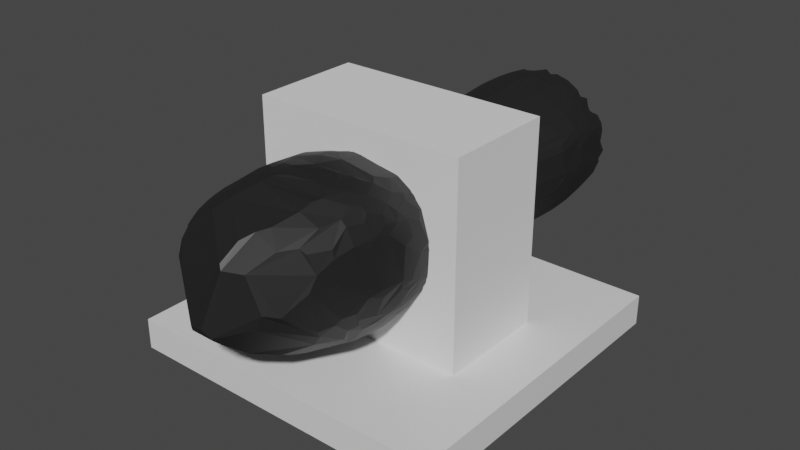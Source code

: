 # Source: cannon.blend  (saved by Blender 2.93.21; exported with 4.5.12 LTS)
import bpy
from mathutils import Matrix  # noqa: F401  (used for matrix-valued properties, if any)

bpy.ops.wm.read_factory_settings(use_empty=True)
scene = bpy.context.scene
scene.name = 'Scene'

# ---- collections
col_collection = bpy.data.collections.new('Collection'); scene.collection.children.link(col_collection)

# ---- materials (node trees are filled in below, after node groups)
mat_material = bpy.data.materials.new('Material')
mat_material.alpha_threshold = 0.0
mat_material.use_transparent_shadow = False
mat_material.line_color = (0.0, 0.0, 0.0, 1.0)
mat_001 = bpy.data.materials.new('材质.001')
mat_001.use_transparent_shadow = False

# ---- material node trees
mat_material.use_nodes = True; mat_material.node_tree.nodes.clear()
_N = mat_material.node_tree.nodes; _L = mat_material.node_tree.links
n0 = _N.new('ShaderNodeOutputMaterial'); n0.name = 'Material Output'; n0.location = (300, 300)
n1 = _N.new('ShaderNodeBsdfPrincipled'); n1.name = 'Principled BSDF'; n1.location = (10, 300)
n1.distribution = 'GGX'
n1.subsurface_method = 'BURLEY'
n1.inputs[2].default_value = 0.4
n1.inputs[3].default_value = 1.45
n1.inputs[27].default_value = (0.0, 0.0, 0.0, 1.0)
n1.inputs[28].default_value = 1.0
_L.new(n1.outputs[0], n0.inputs[0])
n0.is_active_output = True
mat_001.use_nodes = True; mat_001.node_tree.nodes.clear()
_N = mat_001.node_tree.nodes; _L = mat_001.node_tree.links
n0 = _N.new('ShaderNodeBsdfPrincipled'); n0.name = 'Principled BSDF'; n0.location = (10, 300)
n0.distribution = 'GGX'
n0.subsurface_method = 'BURLEY'
n0.inputs[0].default_value = (0.01397, 0.01397, 0.01397, 1.0)
n0.inputs[3].default_value = 1.45
n0.inputs[27].default_value = (0.0, 0.0, 0.0, 1.0)
n0.inputs[28].default_value = 1.0
n1 = _N.new('ShaderNodeOutputMaterial'); n1.name = 'Material Output'; n1.location = (300, 300)
_L.new(n0.outputs[0], n1.inputs[0])
n1.is_active_output = True

# ---- world
world_world = bpy.data.worlds.new('World'); scene.world = world_world
world_world.use_nodes = True; world_world.node_tree.nodes.clear()
_N = world_world.node_tree.nodes; _L = world_world.node_tree.links
n0 = _N.new('ShaderNodeOutputWorld'); n0.name = 'World Output'; n0.location = (300, 300)
n1 = _N.new('ShaderNodeBackground'); n1.name = 'Background'; n1.location = (10, 300)
n1.inputs[0].default_value = (0.05088, 0.05088, 0.05088, 1.0)
_L.new(n1.outputs[0], n0.inputs[0])
n0.is_active_output = True
world_world.color = (0.05088, 0.05088, 0.05088)
world_world.use_sun_shadow = False
world_world.sun_shadow_jitter_overblur = 0.0

# ---- meshes
me_cube = bpy.data.meshes.new('Cube')
me_cube.from_pydata([(1.0, 1.0, 1.0), (1.0, 1.0, -1.0), (1.0, -1.0, 1.0), (1.0, -1.0, -1.0), (-1.0, 1.0, 1.0), (-1.0, 1.0, -1.0), (-1.0, -1.0, 1.0), (-1.0, -1.0, -1.0)], [], [(0, 4, 6, 2), (3, 2, 6, 7), (7, 6, 4, 5), (5, 1, 3, 7), (1, 0, 2, 3), (5, 4, 0, 1)])
_uv = me_cube.uv_layers.new(name='UVMap')
_uv.uv.foreach_set('vector', [0.625, 0.5, 0.875, 0.5, 0.875, 0.75, 0.625, 0.75, 0.375, 0.75, 0.625, 0.75, 0.625, 1.0, 0.375, 1.0, 0.375, 0.0, 0.625, 0.0, 0.625, 0.25, 0.375, 0.25, 0.125, 0.5, 0.375, 0.5, 0.375, 0.75, 0.125, 0.75, 0.375, 0.5, 0.625, 0.5, 0.625, 0.75, 0.375, 0.75, 0.375, 0.25, 0.625, 0.25, 0.625, 0.5, 0.375, 0.5])
me_cube.materials.append(mat_material)
me_cube.use_remesh_preserve_volume = False
me_cube.use_remesh_preserve_attributes = False
me_cube.use_mirror_vertex_groups = False
me_cube.update()
me_x = bpy.data.meshes.new('立方体')
me_x.from_pydata([(-1.0, -1.0, -1.0), (-1.0, -1.0, 1.0), (-1.0, 1.0, -1.0), (-1.0, 1.0, 1.0), (1.0, -1.0, -1.0), (1.0, -1.0, 1.0), (1.0, 1.0, -1.0), (1.0, 1.0, 1.0), (-0.5311, 1.0, 0.05955), (-0.5209, 1.0, -0.04574), (-0.4907, 1.0, -0.147), (-0.5209, 1.0, 0.1648), (-0.5311, -1.0, 0.05955), (-0.5209, -1.0, -0.04574), (-0.4907, -1.0, -0.147), (-0.5209, -1.0, 0.1648), (-0.4416, -1.0, -0.2403), (-0.4416, 1.0, -0.2403), (0.2032, -1.0, -0.4391), (0.2032, 1.0, -0.4391), (0.0, -1.0, 0.5993), (0.0, 1.0, 0.5993), (0.1036, -1.0, 0.5889), (-0.4907, 1.0, 0.2661), (0.1036, 1.0, 0.5889), (0.1036, -1.0, -0.4698), (0.1036, 1.0, -0.4698), (-0.4907, -1.0, 0.2661), (-0.2032, -1.0, -0.4391), (0.2032, -1.0, 0.5582), (0.2032, 1.0, 0.5582), (-4.643e-08, -1.0, -0.4802), (-0.2032, 1.0, -0.4391), (-4.643e-08, 1.0, -0.4802), (-0.2951, -1.0, -0.3892), (-0.2951, 1.0, -0.3892), (-0.3756, 1.0, -0.3221), (-0.3756, -1.0, -0.3221), (-0.1036, -1.0, -0.4698), (0.2951, -1.0, 0.5083), (0.2951, 1.0, 0.5083), (-0.1036, 1.0, -0.4698), (-0.4416, 1.0, 0.3594), (-0.4416, -1.0, 0.3594), (-0.3763, 1.0, 0.4403), (-0.3763, -1.0, 0.4403), (0.5209, 1.0, -0.04574), (0.5311, 1.0, 0.05955), (0.3756, -1.0, 0.4412), (0.5209, 1.0, 0.1648), (0.3756, 1.0, 0.4412), (0.5209, -1.0, -0.04574), (0.5311, -1.0, 0.05955), (0.5209, -1.0, 0.1648), (0.3828, -1.0, 0.4322), (0.3828, 1.0, 0.4322), (0.4416, -1.0, 0.3594), (0.4416, 1.0, 0.3594), (0.4416, 1.0, -0.2403), (0.4416, -1.0, -0.2403), (0.4907, 1.0, -0.147), (0.4907, -1.0, -0.147), (0.4907, 1.0, 0.2661), (0.4907, -1.0, 0.2661), (0.2951, 1.0, -0.3892), (0.2951, -1.0, -0.3892), (0.3756, 1.0, -0.3221), (0.3756, -1.0, -0.3221), (-0.3756, 1.0, 0.4412), (-0.3756, -1.0, 0.4412), (-0.2951, 1.0, 0.5083), (-0.2951, -1.0, 0.5083), (-0.2032, 1.0, 0.5582), (-0.2032, -1.0, 0.5582), (-0.1036, 1.0, 0.5889), (-0.1036, -1.0, 0.5889)], [], [(0, 1, 3, 2), (55, 7, 6, 2, 3, 44, 42, 23, 11, 8, 9, 10, 17, 36, 35, 32, 41, 33, 26, 19, 64, 66, 58, 60, 46, 47, 49, 62, 57), (3, 7, 55, 50, 40, 30, 24, 21, 74, 72, 70, 68, 44), (6, 7, 5, 4), (1, 0, 4, 5, 54, 56, 63, 53, 52, 51, 61, 59, 67, 65, 18, 25, 31, 38, 28, 34, 37, 16, 14, 13, 12, 15, 27, 43, 45), (54, 5, 1, 45, 69, 71, 73, 75, 20, 22, 29, 39, 48), (2, 6, 4, 0), (7, 3, 1, 5), (22, 20, 21, 24), (29, 22, 24, 30), (29, 30, 40, 39), (48, 39, 40, 50), (54, 48, 50, 55, 57, 56), (56, 57, 62, 63), (49, 53, 63, 62), (53, 49, 47, 52), (52, 47, 46, 51), (51, 46, 60, 61), (58, 59, 61, 60), (66, 67, 59, 58), (64, 65, 67, 66), (65, 64, 19, 18), (26, 25, 18, 19), (33, 31, 25, 26), (41, 38, 31, 33), (38, 41, 32, 28), (28, 32, 35, 34), (34, 35, 36, 37), (37, 36, 17, 16), (10, 14, 16, 17), (10, 9, 13, 14), (9, 8, 12, 13), (8, 11, 15, 12), (15, 11, 23, 27), (27, 23, 42, 43), (43, 42, 44, 68, 69, 45), (69, 68, 70, 71), (70, 72, 73, 71), (72, 74, 75, 73), (74, 21, 20, 75)])
_uv = me_x.uv_layers.new(name='UV 贴图')
_uv.uv.foreach_set('vector', [0.375, 0.0, 0.625, 0.0, 0.625, 0.25, 0.375, 0.25, 0.554, 0.4228, 0.625, 0.5, 0.375, 0.5, 0.375, 0.25, 0.625, 0.25, 0.555, 0.328, 0.5449, 0.3198, 0.5333, 0.3137, 0.5206, 0.3099, 0.5074, 0.3086, 0.4943, 0.3099, 0.4816, 0.3137, 0.47, 0.3198, 0.4597, 0.3281, 0.4513, 0.3381, 0.4451, 0.3496, 0.4413, 0.362, 0.44, 0.375, 0.4413, 0.388, 0.4451, 0.4004, 0.4513, 0.4119, 0.4597, 0.4219, 0.47, 0.4302, 0.4816, 0.4363, 0.4943, 0.4401, 0.5074, 0.4414, 0.5206, 0.4401, 0.5333, 0.4363, 0.5449, 0.4302, 0.625, 0.25, 0.625, 0.5, 0.554, 0.4228, 0.5551, 0.4219, 0.5635, 0.4119, 0.5698, 0.4004, 0.5736, 0.388, 0.5749, 0.375, 0.5736, 0.362, 0.5698, 0.3496, 0.5635, 0.3381, 0.5551, 0.3281, 0.555, 0.328, 0.375, 0.5, 0.625, 0.5, 0.625, 0.75, 0.375, 0.75, 0.625, 1.0, 0.375, 1.0, 0.375, 0.75, 0.625, 0.75, 0.554, 0.8272, 0.5449, 0.8198, 0.5333, 0.8137, 0.5206, 0.8099, 0.5074, 0.8086, 0.4943, 0.8099, 0.4816, 0.8137, 0.47, 0.8198, 0.4597, 0.8281, 0.4513, 0.8381, 0.4451, 0.8496, 0.4413, 0.862, 0.44, 0.875, 0.4413, 0.888, 0.4451, 0.9004, 0.4513, 0.9119, 0.4597, 0.9219, 0.47, 0.9302, 0.4816, 0.9363, 0.4943, 0.9401, 0.5074, 0.9414, 0.5206, 0.9401, 0.5333, 0.9363, 0.5449, 0.9302, 0.555, 0.922, 0.554, 0.8272, 0.625, 0.75, 0.625, 1.0, 0.555, 0.922, 0.5551, 0.9219, 0.5635, 0.9119, 0.5698, 0.9004, 0.5736, 0.888, 0.5749, 0.875, 0.5736, 0.862, 0.5698, 0.8496, 0.5635, 0.8381, 0.5551, 0.8281, 0.125, 0.5, 0.375, 0.5, 0.375, 0.75, 0.125, 0.75, 0.625, 0.5, 0.875, 0.5, 0.875, 0.75, 0.625, 0.75, 0.9688, 0.8895, 1.0, 0.8895, 1.0, 0.7521, 0.9688, 0.7521, 0.9375, 0.8895, 0.9688, 0.8895, 0.9688, 0.7521, 0.9375, 0.7521, 0.9375, 0.8895, 0.9375, 0.7521, 0.9062, 0.7521, 0.9062, 0.8895, 0.875, 0.8895, 0.9062, 0.8895, 0.9062, 0.7521, 0.875, 0.7521, 0.8716, 0.8895, 0.875, 0.8895, 0.875, 0.7521, 0.8716, 0.7521, 0.8438, 0.7521, 0.8438, 0.8895, 0.8438, 0.8895, 0.8438, 0.7521, 0.8125, 0.7521, 0.8125, 0.8895, 0.7812, 0.7521, 0.7812, 0.8895, 0.8125, 0.8895, 0.8125, 0.7521, 0.7812, 0.8895, 0.7812, 0.7521, 0.75, 0.7521, 0.75, 0.8895, 0.75, 0.8895, 0.75, 0.7521, 0.7188, 0.7521, 0.7188, 0.8895, 0.7188, 0.8895, 0.7188, 0.7521, 0.6875, 0.7521, 0.6875, 0.8895, 0.6562, 0.7521, 0.6562, 0.8895, 0.6875, 0.8895, 0.6875, 0.7521, 0.625, 0.7521, 0.625, 0.8895, 0.6562, 0.8895, 0.6562, 0.7521, 0.5938, 0.7521, 0.5938, 0.8895, 0.625, 0.8895, 0.625, 0.7521, 0.5938, 0.8895, 0.5938, 0.7521, 0.5625, 0.7521, 0.5625, 0.8895, 0.5312, 0.7521, 0.5312, 0.8895, 0.5625, 0.8895, 0.5625, 0.7521, 0.5, 0.7521, 0.5, 0.8895, 0.5312, 0.8895, 0.5312, 0.7521, 0.4688, 0.7521, 0.4688, 0.8895, 0.5, 0.8895, 0.5, 0.7521, 0.4688, 0.8895, 0.4688, 0.7521, 0.4375, 0.7521, 0.4375, 0.8895, 0.4375, 0.8895, 0.4375, 0.7521, 0.4062, 0.7521, 0.4062, 0.8895, 0.4062, 0.8895, 0.4062, 0.7521, 0.375, 0.7521, 0.375, 0.8895, 0.375, 0.8895, 0.375, 0.7521, 0.3438, 0.7521, 0.3438, 0.8895, 0.3125, 0.7521, 0.3125, 0.8895, 0.3438, 0.8895, 0.3438, 0.7521, 0.3125, 0.7521, 0.2812, 0.7521, 0.2812, 0.8895, 0.3125, 0.8895, 0.2812, 0.7521, 0.25, 0.7521, 0.25, 0.8895, 0.2812, 0.8895, 0.25, 0.7521, 0.2188, 0.7521, 0.2188, 0.8895, 0.25, 0.8895, 0.2188, 0.8895, 0.2188, 0.7521, 0.1875, 0.7521, 0.1875, 0.8895, 0.1875, 0.8895, 0.1875, 0.7521, 0.1562, 0.7521, 0.1562, 0.8895, 0.1562, 0.8895, 0.1562, 0.7521, 0.1253, 0.7521, 0.125, 0.7521, 0.125, 0.8895, 0.1253, 0.8895, 0.125, 0.8895, 0.125, 0.7521, 0.09375, 0.7521, 0.09375, 0.8895, 0.09375, 0.7521, 0.0625, 0.7521, 0.0625, 0.8895, 0.09375, 0.8895, 0.0625, 0.7521, 0.03125, 0.7521, 0.03125, 0.8895, 0.0625, 0.8895, 0.03125, 0.7521, 0.0, 0.7521, 0.0, 0.8895, 0.03125, 0.8895])
me_x.use_remesh_fix_poles = True
me_x.use_remesh_preserve_attributes = False
me_x.update()
me_003 = bpy.data.meshes.new('柱体.003')
me_003.from_pydata([(0.8683, 0.548, -0.2338), (-1.232, -0.2589, 0.9015), (0.6576, 0.8053, -0.9862), (0.7475, 0.2403, -1.002), (1.067, 0.1401, -1.004), (-0.5869, 0.8056, -0.125), (0.5572, -1.077, 0.5345), (0.7902, 0.6484, 0.1229), (1.042, -0.6864, 0.5329), (-0.2364, -0.5868, 0.586), (-0.5613, -1.083, 0.5545), (-0.5064, 1.169, 0.7312), (-0.8729, 0.8354, 0.9384), (0.3778, -0.9283, -0.25), (0.7111, -0.7198, -0.2498), (0.8401, -0.7363, -0.751), (1.262, -0.03574, 0.5749), (0.4346, -1.065, 0.7675), (1.255, 0.212, 0.4647), (0.04872, -0.6082, 0.5779), (1.186, -0.4074, 0.47), (0.006286, -1.001, -0.2499), (0.5531, -0.8391, -0.2498), (0.2958, -0.8006, 0.1503), (0.7982, -0.7661, -0.6231), (0.7827, 0.7833, 0.2354), (-0.1255, -0.5108, 0.6765), (-0.03291, -1.182, 0.544), (-0.2137, -1.02, -1.018), (0.4019, 0.9819, 0.244), (-0.9157, 0.8757, 0.8499), (-0.04111, 0.8428, 0.294), (0.1681, 0.976, -0.2383), (-0.494, 0.9588, 0.9991), (0.03049, -1.087, 0.869), (1.038, -0.3781, -0.9469), (-0.6276, -0.5564, 0.2647), (1.189, -0.1279, -0.6183), (-0.7135, -0.4884, 0.1801), (0.29, -0.9581, -1.015), (0.5595, 0.9354, -0.945), (-0.5039, 0.6982, 0.209), (0.3957, 0.9295, 0.1246), (-0.3051, 1.234, 0.7033), (1.228, 0.4843, 0.4993), (-0.9783, -0.6948, 0.8799), (-0.9985, -0.148, 0.1868), (0.5691, -0.01348, 0.5809), (-0.2932, 0.4066, 0.7224), (1.117, 0.5018, -0.6188), (-0.0981, -0.9947, -0.2499), (0.4169, 0.7789, -1.021), (0.796, 0.814, -0.8861), (0.7088, 0.8339, -0.9374), (-0.5946, 0.1426, 0.6354), (-0.04244, 0.8678, 0.1515), (1.121, 0.4473, -0.893), (0.4042, 1.026, -0.8771), (0.1183, 0.8602, -0.07774), (0.2541, 0.8417, -1.022), (0.7903, -0.3318, -1.022), (-0.3297, 0.7899, 0.2661), (0.6335, 0.5102, -1.024), (0.6882, -0.1624, -0.6513), (-0.2189, 0.9743, 0.1113), (0.3114, 0.1116, 0.7159), (-0.433, 0.6765, -0.9505), (1.129, -0.5298, 0.4767), (-0.541, -0.548, -0.7306), (-0.01237, 1.006, 0.125), (-0.8113, 0.6856, 0.307), (0.1985, 0.8332, 1.106), (-0.5935, 0.8085, -0.3827), (-0.4163, 1.01, -0.7477), (-0.01785, 0.8586, 0.2241), (0.3991, -0.9852, 0.2437), (-0.3174, -0.7177, -0.8872), (-0.4837, -0.937, 0.9685), (-0.9408, 0.8952, 0.6881), (-0.8625, -0.7147, -0.9429), (1.081, 0.8831, 0.6299), (-0.01061, 0.5347, 0.734), (-0.9081, -0.5634, -0.9803), (0.008921, 1.112, -0.876), (1.053, 0.8688, 0.726), (-1.008, 0.03464, 0.1869), (-0.6632, -1.043, 0.6848), (-1.285, 0.2972, 0.8548), (-0.8812, -0.8357, 0.8315), (-0.5501, 0.3944, 0.6221), (-1.159, -0.5607, 0.7553), (-0.3095, -0.8016, 0.1511), (0.4957, 1.223, 0.6711), (0.1396, 0.6239, 1.187), (-0.5243, 1.075, 0.8937), (-0.04049, 0.8594, -0.424), (-0.7213, -0.7014, 0.1247), (-0.4783, 0.8829, -1.023), (0.812, 0.2531, -1.041), (0.7596, 0.6249, -1.035), (-0.9281, 0.6985, 1.003), (-0.9762, 0.2369, 0.1872), (0.07996, -0.8129, 1.068), (-0.1703, 0.8546, -1.021), (-0.1641, 0.7799, -0.7684), (-0.7496, -0.7297, 0.2461), (-0.217, 1.174, 0.861), (-0.795, 0.7339, -0.981), (-0.05206, -0.8169, -0.9529), (-0.4451, 1.179, 0.5776), (-1.036, -0.1037, -1.027), (-0.9764, 0.2043, 0.125), (0.4147, 0.6705, -0.8885), (0.2239, 1.066, -0.9445), (0.01775, 0.7064, 0.5997), (0.3159, 0.8041, -0.3666), (-0.1508, 1.254, 0.7127), (-0.6803, -0.5482, -1.032), (-0.492, 1.142, 0.5347), (-0.458, 0.7185, 0.2661), (-0.193, 0.6693, 0.5952), (0.1692, 0.6496, 0.654), (-0.3355, 1.011, 0.3287), (1.16, 0.4095, -0.6184), (-0.631, 1.081, 0.8132), (-0.9914, -0.5262, -0.9545), (0.1228, 1.067, -0.9511), (-0.4672, 0.6637, 0.3781), (0.1993, 1.027, -1.021), (0.6698, 0.864, -0.9516), (-0.6451, -0.7908, -1.024), (-0.8018, 0.2571, 0.2941), (0.154, 0.7776, -0.7616), (-0.9956, 0.787, 0.542), (-1.054, -0.4368, -0.8536), (0.5401, 1.189, 0.7446), (0.7082, -0.9998, 0.5684), (-0.02724, 0.7888, -0.7685), (-0.567, 0.845, -1.023), (-0.8608, 0.1359, 0.1516), (-0.1018, 0.9912, -1.024), (-0.1742, 0.8504, 0.1515), (-0.7817, 0.7726, -0.7471), (-0.9062, 0.6211, -0.7472), (0.1901, 0.837, -0.424), (-0.06682, 1.104, -0.8769), (-0.2013, 0.9871, 0.19), (0.1831, 0.5548, 1.197), (-1.294, 0.3848, 0.6617), (-0.7163, -0.699, -0.2507), (-0.8955, -0.7076, -0.8663), (-1.34, -0.1205, 0.6228), (-0.8382, 0.1265, 0.2654), (1.081, -0.4526, 0.7757), (-0.6593, 0.4281, -0.8854), (1.02, -0.4648, -0.8809), (-0.3336, 0.7961, -1.02), (-0.5771, 0.8459, 0.2487), (-0.8255, -0.1545, 0.2647), (0.3313, 1.221, 0.7476), (-0.5239, -0.6446, -1.021), (-0.8236, -0.6694, -1.017), (-0.598, 0.6357, -0.3091), (-0.7739, 0.3618, 0.2663), (-0.5876, 0.8029, -0.05859), (-0.8599, 0.4884, 1.098), (-0.7517, -0.2262, -0.9443), (0.6077, 0.9016, 0.2396), (0.1378, 0.9819, -0.01658), (-0.002515, -0.2107, 1.264), (0.4258, 0.6535, -0.7707), (-0.2829, 0.7428, -0.8878), (-0.6387, -0.9386, 0.9035), (-0.1735, 0.8502, -0.3666), (-0.4324, -0.6837, -0.9539), (0.2885, 0.7387, -0.8879), (0.8476, 0.5334, -0.1266), (0.4851, 0.5878, -0.7715), (-0.947, -0.3431, 0.1869), (0.8987, 0.5881, -1.003), (-0.6894, -1.013, 0.7506), (-0.612, 0.9143, -0.8131), (-0.2337, 0.8056, -1.017), (-0.56, -0.8403, 0.1245), (-0.5665, -0.8258, -0.25), (-0.3947, -0.9209, -0.25), (-0.2782, 0.9369, -1.024), (-0.5426, 0.4987, 0.544), (-1.256, -0.371, 0.7692), (-0.9325, 0.3854, 0.1871), (-0.4085, 1.005, -0.9446), (-0.5691, 0.5565, -0.9484), (-0.6008, -0.8701, 0.2438), (-0.4216, -0.6555, -0.8883), (-0.8676, -0.515, 0.1868), (-0.6009, 0.6141, 0.2089), (-0.9757, -0.2534, 0.1869), (0.4246, 0.96, 1.009), (-0.4351, 0.9147, -0.437), (-0.7181, -0.4877, -0.3182), (-0.6385, -0.5862, -0.3071), (-0.6277, -0.5977, 0.1514), (-0.6696, 0.4435, -0.952), (-0.399, 0.9238, 0.1872), (-0.4737, 1.184, 0.6755), (-0.6565, 0.7692, 0.1879), (0.3248, -0.3479, 0.6771), (1.112, -0.3467, 0.7857), (-0.7774, 0.09083, -0.8869), (-0.4024, -0.9268, 0.1244), (-0.5106, 0.4826, 0.5976), (-0.6006, 0.9024, 0.3473), (-0.7148, 0.4663, 0.2664), (-0.3549, 0.4607, 0.6914), (-0.5429, -0.8695, 0.998), (1.168, -0.4638, 0.631), (-0.7925, -0.06476, -0.9544), (-1.267, 0.1614, 0.4778), (-0.5474, 0.564, -0.8853), (-0.7621, -0.1533, -0.7439), (-0.1396, 0.783, -0.8871), (-0.1907, 1.084, -0.8785), (-0.9316, 0.3759, -0.3749), (-1.303, -0.01197, 0.8651), (-0.7232, 0.4896, -0.3091), (-1.191, 0.5462, 0.8742), (-1.102, -0.2399, -0.8504), (-0.7478, 0.2487, -0.9453), (-0.9938, 0.1451, -0.3749), (-0.4711, -0.6253, -0.9511), (-1.305, 0.297, 0.5984), (-1.185, -0.5178, 0.6125), (1.033, 0.5947, 0.884), (-0.8539, -0.176, -0.3153), (-1.348, 0.0577, 0.6133), (-0.3568, 1.21, 0.7538), (0.1332, 0.7788, -0.8902), (-0.52, -0.7185, 1.087), (-0.9822, -0.7831, 0.5928), (-0.08223, 1.208, 0.4762), (-0.5696, -1.044, 0.4605), (0.5059, -0.02131, 0.6446), (-0.1915, 0.9933, -1.022), (-1.001, -0.3097, -1.017), (-0.9436, 0.2905, -1.027), (0.9826, -0.7385, 0.4768), (-0.09224, 1.256, 0.5689), (-0.656, 0.311, 0.5406), (-0.6676, 0.8784, -0.8789), (-0.5942, -0.2727, 0.5913), (0.9103, -0.8176, 0.4716), (-0.7448, -0.1712, -0.8781), (-0.7366, 0.8205, -0.877), (-0.9195, -0.39, 0.125), (-0.5552, 0.9485, -0.8786), (-0.3161, 0.8028, -0.424), (-0.7937, 0.7731, -0.8759), (-0.5676, -0.8508, -1.023), (-0.4301, -0.6454, -0.7675), (-0.3784, 0.5223, 0.6495), (-0.9283, 0.7821, 0.4635), (-0.3309, -0.7052, -0.7694), (0.9362, 0.6439, -0.9208), (-0.5132, 0.2567, 0.6904), (-0.7903, -0.291, 0.265), (0.317, 0.5417, 0.6525), (-0.3958, -0.7207, -1.017), (-0.04949, -1.077, -0.943), (-0.5234, -0.8723, -0.374), (-0.5909, -0.5063, -0.9522), (1.108, 0.699, 0.4169), (-0.8078, -0.2621, -1.017), (-0.7198, -0.4411, 0.2652), (0.2783, -0.4094, 0.6669), (0.845, 0.1559, -0.1935), (-1.083, 0.7601, 0.7667), (-1.065, 0.2861, -0.8769), (-0.8049, 0.5969, -0.3749), (-0.3501, -0.7087, -0.9463), (-0.02663, 1.032, 0.2476), (-0.9802, 0.8632, 0.7438), (-0.6161, 0.5843, 0.2662), (-0.8444, -0.5444, -1.033), (1.007, -0.1947, -0.2487), (0.6523, 0.4408, -0.9679), (-0.2794, 1.21, 0.7894), (-0.8379, -0.5497, 0.1249), (-0.8724, 0.08762, -1.026), (-0.6124, -0.5973, -1.024), (-0.9281, 0.6044, -0.8751), (-0.2383, 1.012, 0.2852), (0.9064, 0.9639, 0.801), (-0.8804, -0.4706, 0.1249), (-0.01252, 1.237, 0.7769), (-0.8678, -0.09096, -1.027), (0.8679, -0.8533, 0.6668), (-0.9533, -0.2892, 0.125), (-0.5064, -0.9395, -0.9466), (-0.9979, 0.1296, 0.187), (-0.9914, 0.09149, 0.125), (-0.9612, 0.8042, 0.8999), (-1.104, -0.1121, -0.9456), (-0.9904, -0.1037, 0.125), (-0.3482, -0.8227, 1.067), (-0.3829, 1.039, 0.9665), (-0.5722, -0.366, 0.5727), (-0.768, 0.1619, -0.8858), (0.03379, 0.8614, 0.1788), (-1.264, 0.4209, 0.607), (-0.5474, 0.8877, 0.3005), (-1.001, 0.751, 0.9195), (-0.7935, 0.07294, -0.9522), (-1.322, 0.2994, 0.7458), (-0.749, 0.6645, -0.3749), (-0.3125, 0.7306, -0.7686), (1.232, 0.1495, 0.4022), (-0.5907, 0.5586, 0.3785), (-0.5819, -0.6311, 0.1798), (-0.7553, 0.7486, 0.3072), (-0.1485, -0.5793, 0.6145), (0.9631, 0.3846, -0.248), (-1.095, 0.1283, -0.8759), (-1.263, -0.1215, 0.4698), (-0.03034, -1.049, 0.9134), (1.158, 0.6733, 0.6969), (-0.7609, -0.8301, -0.7925), (-0.164, 0.9904, -0.3749), (-0.8616, -0.3444, -1.006), (1.213, -0.005781, -0.6175), (-1.028, 0.4062, -0.8762), (0.6697, 0.517, 0.1499), (-0.4443, 0.6521, -0.8859), (-1.173, -0.105, 0.987), (-0.7076, -0.2727, -0.8507), (-1.103, 0.722, 0.8167), (-0.8719, -0.2024, -1.021), (-0.4758, -0.2614, 0.6869), (0.5606, 1.212, 0.617), (-0.981, 0.2172, -0.3749), (-1.327, -0.007793, 0.5578), (0.8831, 0.7773, -0.7555), (-0.7788, -0.008769, -0.8842), (-1.137, 0.6903, 0.6874), (-1.163, 0.6371, 0.6437), (-0.6402, -0.3964, -0.8632), (-0.7918, 1.007, 0.6218), (-0.7322, 0.283, -0.8856), (-0.4341, 0.5446, 0.5974), (0.06663, 0.8679, -0.3091), (-0.8074, -0.004402, -0.9529), (-0.3805, 0.9513, 0.2484), (-0.8568, -0.165, 0.1515), (-1.138, 0.3448, 0.9878), (-0.3348, -1.001, -0.9479), (-0.9503, -0.1957, -1.035), (-0.4639, -0.6832, 0.2634), (-1.286, 0.2553, 0.5356), (0.4165, 0.5038, 0.5736), (-0.9158, 0.6034, 1.049), (1.142, 0.7744, 0.6332), (0.4417, -1.077, 0.4091), (0.8174, 0.927, 0.8891), (-0.4693, 0.3512, 0.6921), (-0.5936, 0.8003, 7.488e-06), (-0.6231, 0.8771, -0.9489), (-1.219, 0.4513, 0.5499), (-0.6839, -0.4944, 0.2651), (-0.4134, -1.023, -0.7502), (-0.1825, -0.4043, 0.7137), (-1.033, 0.103, 0.2458), (-1.039, -0.1026, 0.2452), (-0.8593, 0.08565, 0.2089), (1.249, -0.1583, 0.5814), (0.09502, 1.008, 0.1829), (-0.9733, -0.8094, 0.6839), (-0.994, -0.3024, 0.2459), (1.032, 0.005428, -0.2482), (-1.003, -0.5523, -0.8314), (-0.8688, 0.008811, 0.1803), (0.3752, 0.9252, -0.3125), (0.3623, 0.474, 0.649), (1.18, -0.4667, 0.5533), (-0.3171, -0.4876, 0.6602), (-0.3157, -1.034, -0.7523), (-1.353, 0.1344, 0.6625), (-0.7425, 0.4368, -0.424), (0.6187, -0.6187, -0.07876), (-1.355, -0.07494, 0.6969), (-0.08391, 0.8195, -1.016), (-0.5653, 0.8245, 0.1328), (-1.307, 0.0796, 0.8566), (-0.8035, -0.3386, 0.1515), (-0.4218, 1.015, -0.8759), (-1.271, -0.1951, 0.8771), (0.3082, -0.5085, 0.5825), (-0.6524, 0.2463, 0.5652), (-0.8077, 0.9696, 0.5632), (-0.4262, -1.119, 0.7159), (-0.4662, -0.4215, 0.6338), (-0.9113, -0.4885, 0.2469), (-1.268, -0.02673, 0.4656), (-1.11, -0.1372, -0.8658), (-1.026, -0.1982, 0.2454), (-1.235, 0.5105, 0.8207), (-0.5274, 0.9024, 1.025), (0.926, 0.3836, -4.64e-05), (-1.294, -0.3024, 0.7207), (-0.2565, 1.055, -0.9485), (-1.189, 0.6207, 0.7375), (0.7033, 0.1949, -0.9408), (0.07567, 1.044, -0.9861), (-0.9761, -0.2113, 0.125), (-0.1879, 1.049, -0.9512), (0.1976, 1.085, -0.8782), (-1.132, 0.4389, 0.9756), (0.009721, 1.105, -0.7473), (0.3713, 0.955, 0.1854), (-0.9614, -0.3926, 0.2465), (-0.8114, 0.2947, 0.2234), (0.7205, 0.4388, 0.1495), (-0.002965, -0.8641, -1.017), (-0.8639, -0.5708, 0.2471), (-0.393, -0.5079, 0.6074), (-0.8607, 0.5134, -0.3749), (0.5145, -0.5747, -0.771), (0.4169, 0.692, -0.9512), (-1.025, 0.6769, 0.959), (-1.005, 0.00425, -0.3718), (0.03638, 1.096, -0.9461), (-1.357, 0.005786, 0.747), (-1.176, -0.4921, 0.8131), (-1.018, 0.1971, 0.2466), (-0.03208, 1.013, 0.187), (-0.2677, -1.033, -0.9439), (0.1208, 0.696, 0.5998), (-0.5179, -0.5633, -0.8113), (1.19, -0.05873, 0.7514), (-0.5006, -0.4755, 0.5625), (-1.317, 0.2461, 0.8025), (1.107, 0.07511, -0.9984), (0.4437, -0.9891, -0.8778), (0.8935, 0.7488, -0.6229), (-0.8547, 0.001214, -1.023), (0.6755, 0.7714, -0.3119), (0.7117, 0.5048, -1.019), (-0.5789, 1.129, 0.7599), (-0.4759, 1.139, 0.8312), (1.061, 0.6051, -0.7599), (-0.1973, -0.5393, 0.649), (-1.029, 0.2159, -1.022), (-1.004, -0.7626, 0.7484), (1.058, -0.4255, -0.6219), (-1.207, 0.5737, 0.8092), (-0.2123, 0.8352, -0.424), (1.035, -0.2065, -1.029), (-0.2217, 0.7724, -0.9496), (1.107, 0.3371, -0.963), (0.009254, -0.7861, -0.77), (-0.1696, 1.23, 0.5279), (0.4373, -0.05603, 0.6888), (0.3982, -1.017, -0.7502), (0.8738, -0.7995, 0.7294), (-0.4549, 1.086, 0.9084), (-0.1858, -1.075, -0.6821), (0.288, -0.733, -0.7704), (0.6347, -0.4057, -0.7715), (1.009, 0.1026, -1.043), (0.4364, -0.4289, 0.5548), (-0.9984, -0.01983, 0.125), (1.185, 0.2093, 0.3386), (0.4814, 0.7119, 0.151), (0.2714, -0.4724, 0.6312), (0.6914, -0.324, -0.894), (0.5015, -0.6071, -0.8878), (0.615, -0.4758, -0.8893), (-0.1622, -0.7642, -0.7698), (0.4217, -0.6571, -0.7708), (-1.258, -0.3188, 0.8252), (0.4223, 1.016, -0.7491), (1.22, 0.1266, -0.7556), (0.9728, -0.2278, -0.1328), (-0.295, -0.7613, 0.2647), (-0.4638, -1.116, 0.5488), (-0.4449, -1.126, 0.649), (-0.1822, 1.212, 0.8098), (-0.2385, 0.8016, 0.3226), (0.2806, 0.7592, -0.9517), (0.6252, 0.7606, -1.027), (0.2012, 0.6768, 0.6001), (-0.4359, -0.4504, 1.192), (1.047, -0.5681, 0.7418), (-0.4143, -0.7526, 0.1511), (-1.045, 0.007827, 0.2452), (-0.8951, -0.6458, -0.9691), (-0.02902, -0.811, 1.083), (-1.137, 0.5691, 0.9254), (1.188, -0.1352, -0.8209), (-1.34, 0.2282, 0.6868), (-0.8536, -0.4409, -1.034), (0.7494, -0.2294, -0.9599), (0.3252, -0.7983, -0.3089), (0.5953, -0.6082, 0.1506), (-0.01746, -0.8598, 0.1515), (0.1533, 0.6026, 0.7002), (0.7083, 0.7083, -2.162e-05), (-0.9571, 0.3826, 0.248), (0.8703, 0.4898, 0.01773), (0.3502, -1.053, 0.8238), (1.01, 0.9491, 0.6942), (0.4105, 0.4438, 0.615), (0.2906, 0.635, 0.5988), (0.3045, -1.005, -0.9442), (-0.849, -0.5525, -0.3717), (1.106, 0.8383, 0.5516), (-0.2399, -1.071, -0.742), (0.4016, 0.9245, -0.3748), (-0.3932, 1.207, 0.6192), (0.09425, 0.9816, -1.026), (0.5775, 0.8635, -1.021), (0.9424, 1.013, 0.5238), (0.02989, -0.5104, 0.6688), (0.2724, 0.7426, -0.7694), (0.07722, 1.271, 0.6557), (0.07665, 0.6512, 0.6665), (0.171, 1.237, 0.5351), (0.3513, 0.7788, -0.424), (-0.5808, 0.8094, 0.05937), (-1.247, 0.2978, 0.4946), (0.5138, -0.2821, 0.5814), (1.214, -0.23, 0.4106), (0.1746, -0.7696, -0.7703), (0.7789, 0.7938, -0.9533), (0.07322, -0.8174, -0.9516), (-0.2157, -1.069, -0.8859), (-0.3078, 1.053, -0.8787), (-0.1934, 1.081, -0.7478), (0.2019, -1.011, -1.014), (-0.05496, -1.142, 0.7859), (-0.8013, -0.339, -0.3197), (0.2648, -0.3222, 0.7033), (1.188, -0.3462, 0.4151), (-0.2553, -0.4286, 0.7037), (-0.752, 0.678, 0.1989), (-1.019, -0.2217, 1.06), (0.9331, -0.4005, -0.2495), (0.7782, -0.7765, -0.8795), (0.5179, 0.5685, -0.8911), (-0.5116, -0.6941, 0.1512), (0.1071, 1.102, -0.8793), (1.026, 0.1018, -0.2479), (1.064, -0.2332, 0.8627), (-0.3606, 1.02, -0.8956), (-0.8583, 0.5339, 0.1873), (1.19, 0.6378, 0.6306), (0.207, 0.7841, -0.9515), (-0.7362, 0.3149, -0.9518), (-1.057, -0.3868, -0.9334), (-0.3976, -0.2691, 0.7208), (-0.8911, 0.6467, -0.9409), (-0.4896, 0.9698, -0.9452), (-0.5734, -0.4361, 0.5118), (-0.02926, 1.005, -0.3749), (1.104, 0.5253, -0.8258), (-0.8225, 0.8055, 0.9895), (-0.3288, 0.8078, 0.1515), (0.7008, 0.7438, 0.1234), (1.151, -0.1864, -0.8789), (1.162, 0.5793, 0.7356), (0.4811, 0.7115, -0.3089), (0.511, -1.098, 0.6079), (0.705, -0.3769, -0.955), (0.8447, -0.8978, 0.6041), (0.5587, 0.6445, 0.1506), (1.106, -0.5295, 0.6945), (1.159, 0.4094, -0.8262), (0.4804, -0.9813, -0.8142), (0.93, -0.8238, 0.5648), (0.9919, -0.7498, 0.5964), (0.4102, 1.012, -0.9435), (0.5391, 0.8426, 0.0156), (0.3212, 0.803, 0.1513), (0.7282, 0.687, -0.125), (0.4679, -0.8948, 0.1245), (0.6043, -1.057, 0.6134), (0.6656, 1.184, 0.6065), (0.6415, -0.988, 0.4098), (-1.119, -0.1061, 1.024), (0.9028, 0.5034, 0.1291), (1.025, -0.4789, 0.8183), (0.4129, -1.008, 0.8456), (0.7127, -0.7269, 0.1241), (0.9147, -0.402, -0.125), (1.185, 0.3725, -0.7569), (1.211, 0.05542, -0.8235), (0.9595, -0.382, 0.1238), (0.7049, -0.7093, -0.125), (-0.01304, -1.005, 0.124), (1.033, 0.615, -0.624), (0.3841, -0.9357, 0.1246), (0.1441, -0.8261, -0.4237), (1.161, -0.3963, 0.6991), (0.8722, 1.09, 0.6417), (1.035, -0.01545, 0.1215), (0.4239, -0.6699, -0.8878), (0.5664, 0.4924, -0.8945), (-0.4405, -1.008, -0.8783), (-0.3476, -1.019, -0.6243), (0.00516, -0.8631, -0.3089), (-0.4764, 0.445, 0.6493), (0.585, 0.4078, -0.6529), (0.8425, 0.6902, -0.9641), (0.7806, 1.131, 0.5705), (-0.4549, -1.082, 0.7991), (-0.3361, -0.7976, -0.3089), (-0.5113, -0.6984, -0.3089), (0.8277, 0.6119, -1.005), (1.248, 0.4189, 0.5558), (0.7615, -0.01063, 1.088), (0.506, 0.5722, -0.6538), (-0.03562, 1.058, 0.3052), (0.8202, 0.2894, 0.03633), (0.6088, -0.9215, -0.7586), (0.7888, -0.2927, 0.1485), (0.5819, 0.83, -0.3042), (1.096, 0.5584, -0.6884), (1.074, 0.442, -0.9643), (0.6284, 0.7617, 1.052), (0.7682, 0.3413, 0.1492), (0.6093, 1.137, 0.7955), (0.08175, 0.5619, 0.7273), (0.311, -0.7512, 0.2593), (1.246, -0.2306, 0.5286), (1.213, -0.0781, -0.6855), (0.007038, -0.8158, 0.2586), (1.019, -0.1857, 0.122), (0.6487, -0.4263, -0.8904), (0.5478, -0.5928, 0.2615), (0.1025, -0.538, 0.6386), (0.4938, -0.7128, -0.1939), (0.1803, -0.572, 0.582), (0.796, -0.3455, -0.1938), (0.3469, -0.7994, -0.1939), (0.6068, -0.6219, -0.1939), (0.8058, -0.3309, 0.03631), (0.6174, -0.6124, 0.03636), (0.009825, -0.7944, -0.8891), (0.3081, -0.7356, -0.8872), (0.5514, -0.5573, -0.8884), (0.3236, -1.15, 0.6286), (0.3012, -0.2108, 0.7148), (1.13, -0.2299, 0.8004), (-0.01699, -1.099, -0.7492), (1.115, -0.1145, -0.9638), (0.7575, 1.073, 0.4623), (1.003, 1.729e-05, -7.825e-05), (1.243, -0.169, 0.4642), (0.633, -0.8906, -0.8789), (1.224, -0.1372, 0.6785), (1.219, -0.2919, 0.4719), (1.186, -0.02107, -0.8917), (0.9685, 0.9342, 0.4618), (0.4761, -0.645, -0.946), (0.8587, 0.7063, 0.9713), (1.226, -0.02564, 0.6906), (0.6308, -0.4194, -0.6531), (0.4391, -0.6487, -0.6535), (0.7569, 0.6855, -0.2494), (1.162, -0.2443, -0.745), (0.2104, 0.5766, 0.7023), (1.205, 0.0839, 0.3498), (0.2585, 0.6072, 0.6535), (1.127, -0.5525, 0.5989), (1.208, -0.3812, 0.5694), (1.064, 0.5435, -0.8937), (1.118, 0.1347, -0.9666), (1.226, 0.2794, 0.4051), (0.6736, -0.2973, -0.7716), (0.6852, -0.1891, -0.7729), (0.887, 0.714, -0.8981), (0.5705, 0.437, -0.774), (0.9739, 0.578, -0.966), (0.7047, 0.2659, -0.9676), (0.9896, -0.09594, -1.039), (1.001, 0.009166, -0.125), (0.8378, 0.00819, 0.1488), (1.161, 0.7026, 0.5092), (1.156, -0.1703, -0.5532), (0.6858, 0.8802, -0.8823), (1.226, 0.04981, -0.6861), (0.846, -0.1606, -0.1937), (0.8601, -0.02855, -0.1936), (0.8682, -0.01997, 0.0363), (1.005, 0.6105, -0.8954), (0.1633, -0.7834, -0.8871), (0.7747, -0.8026, -0.7511), (0.68, -0.2696, -0.6522), (1.048, -0.4623, -0.7514), (0.5932, 0.3785, -0.7818), (0.7147, -0.1624, -0.8941), (-0.1648, -0.769, -0.8873), (0.876, 0.6376, -0.9707), (0.08761, -0.8794, -1.018), (0.6123, 0.4122, -0.8994), (-0.9461, -0.8117, 0.7774), (0.7773, -0.4188, -1.022), (0.5498, 1.122, 0.8372), (0.8314, 0.0909, 0.1489), (0.6406, -0.5286, -1.016), (0.5266, -0.6447, -1.014), (0.8349, -0.258, -1.028), (-0.08661, -0.8766, -1.02), (0.7893, 0.5455, -1.04), (0.9634, 1.021, 0.6021), (-0.8531, 0.628, 1.063), (1.17, 0.5947, 0.4377), (1.123, -0.3026, -0.6203), (0.8037, 1.12, 0.6825), (0.3586, -1.116, 0.7209), (-0.5429, -0.583, -0.9555), (0.3494, -0.7252, -0.9457), (0.5933, -0.5281, -0.9473), (0.7973, 0.3173, -0.1935), (0.4947, 0.7142, -0.1939), (0.7234, 0.463, -0.1936), (0.6158, 0.6177, 0.03638), (0.8626, 0.09702, 0.0363), (0.7243, 0.4856, 0.03637), (1.06, -0.651, 0.6236), (0.5424, 1.063, 0.8983), (1.213, 0.08635, -0.6192), (1.225, -0.007127, -0.7549), (0.7237, 1.152, 0.6917), (0.9342, 0.3637, -0.1249), (0.9586, 0.3886, 0.1216), (1.031, 0.2998, -1.04), (1.138, 0.4977, -0.7562), (0.9291, 0.5267, -1.037), (0.7508, 0.4279, -1.037), (0.7114, 0.7302, -0.2496), (0.9273, -0.7632, 0.4153), (1.173, -0.2824, 0.3601), (0.972, -0.2394, 0.007639), (-1.142, 0.6483, 0.8488), (1.094, -0.6158, 0.5339), (1.015, -0.3136, 0.8833), (1.137, -0.4612, 0.4114), (0.3719, 1.242, 0.6413), (0.5628, 0.8505, 0.1315), (1.26, -0.1049, 0.5212), (0.8761, -0.873, 0.5322), (-0.4838, -0.7265, -0.1939), (-0.01511, 0.6483, 0.6705), (0.06207, 1.062, 0.3046), (-0.6328, 0.3672, 0.5406), (0.9418, 0.2507, 0.9906), (0.9286, 1.029, 0.6986), (1.029, 0.9504, 0.5819), (0.7177, -0.9645, 0.6795), (0.9808, 0.885, 0.7978), (1.098, 0.6594, 0.7976), (1.03, 0.883, 0.4756), (0.9983, 0.7006, 0.8818), (1.166, 0.7298, 0.5735), (0.166, 0.5234, 0.7345), (-0.806, 1.005, 0.6911), (0.6826, 1.153, 0.532), (0.3108, 0.9162, 1.052), (-0.1591, 0.6296, 0.6514), (-0.5374, 1.102, 0.5003), (-1.218, 0.1488, 0.9522), (0.5123, -0.1041, 0.6397), (0.562, -0.1548, 1.15), (0.4457, 0.5431, 1.157), (-0.2077, -0.2419, 1.257), (0.6318, 0.04817, 1.142), (0.8794, -0.4681, 0.9253), (0.508, -0.2082, 0.62), (0.455, -0.2651, 0.6408), (0.9045, -0.3623, 0.9443), (0.7634, -0.6317, 0.9183), (-0.4031, -0.4443, 0.6547), (0.5695, -1.057, 0.6742), (0.07439, -0.3811, 1.231), (-1.021, -0.7015, 0.5338), (0.9047, -0.6842, 0.7993), (0.3676, -0.8605, 0.9733), (0.8127, -0.8378, 0.7505), (-0.5093, -1.09, 0.7451), (-1.169, -0.5611, 0.6647), (0.08773, -0.3322, 1.241), (-1.196, -0.5056, 0.745), (-0.5086, -0.3515, 0.6442), (-0.2238, -0.6295, 0.5295), (-0.3763, -0.9811, 0.9558), (-0.5508, -0.2467, 0.6427), (-0.9483, -0.471, 1.024), (-0.9844, 0.199, 1.09), (-0.57, 0.2899, 0.6445), (-0.4119, 0.2719, 0.731), (0.2706, -1.15, 0.6807), (0.2069, -1.163, 0.5337), (-0.1989, -1.164, 0.7116), (-0.2169, -1.167, 0.541), (-0.1031, -1.183, 0.5721), (0.05906, -1.02, 0.935), (-0.165, -1.158, 0.4779), (-0.4049, -0.359, 0.6949), (-0.8971, -0.8818, 0.6843), (-0.7358, -1.001, 0.6767), (-0.6518, -1.032, 0.5308), (-0.5449, -0.6551, 1.106), (-0.7517, -0.9661, 0.5328), (-0.9284, -0.8467, 0.6222), (-0.04128, -0.5689, 0.6305), (-1.29, -0.2426, 0.8235), (0.3761, -0.9345, 0.9224), (-0.7599, -0.9624, 0.7722), (-0.565, -1.012, 0.8567), (-0.9221, -0.6876, 0.93), (-1.167, -0.2733, 0.9582), (0.865, 1.055, 0.7381), (-1.184, -0.4684, 0.5325), (-1.133, -0.5475, 0.829), (-0.7457, -0.8418, 0.9291), (-0.5017, 0.349, 1.194), (-1.339, -0.0674, 0.7921), (-0.2277, -0.3251, 1.247), (-0.2423, 0.9743, -0.3827), (-0.7144, -0.7203, -0.3627), (-0.7537, -0.4633, -1.017), (-0.6961, -0.8478, -0.8969), (-0.9828, -0.2076, -0.3663), (-0.5262, -0.5591, -0.8893), (-0.9286, -0.39, -0.3631), (-0.959, -0.6227, -0.8042), (-0.4817, -0.8804, -1.023), (-0.2935, -0.9462, -1.022), (-0.7955, -0.8023, -0.8753), (-0.4807, -0.7212, -1.024), (-1.05, -0.4188, -0.7626), (-1.028, -0.4392, -0.9208), (-0.5996, 0.9173, -0.7477), (0.04944, 1.004, -0.3748), (-0.7943, 0.3342, -0.424), (-1.093, -0.2309, -0.7697), (-0.8336, -0.7677, -0.7795), (-1.06, 0.2585, -0.9453), (-1.033, 0.3188, -0.949), (-0.6245, 0.7677, -1.026), (-0.1398, 0.8006, -0.9508), (-0.675, 0.8379, -0.9503), (-1.013, 0.4072, -0.9465), (-0.3713, 1.029, -0.813), (0.1567, 0.9899, -0.3807), (-0.04319, 1.096, -0.9448), (-0.3447, 0.9521, -0.4371), (-0.1137, 1.074, -0.9495), (-0.3157, 1.012, -0.9495), (-0.5669, 0.902, -0.9502), (0.01741, -1.089, -0.8775), (0.5253, 0.588, -0.9522), (-0.007996, 0.8675, -0.3666), (-0.7254, 0.4163, 0.323), (-1.202, -0.33, 0.4649), (-1.232, 0.2338, 0.454), (0.9268, -0.3839, -5.834e-05), (0.5021, -1.077, 0.454), (0.4534, 0.6999, -1.017), (0.1718, 0.8121, -1.016), (-0.3195, -0.768, -1.018), (-0.159, -0.8168, -1.016), (-0.6656, -0.4407, -0.9938), (0.1562, -0.826, -1.013), (0.3183, -0.7798, -1.013), (-0.7379, -0.3074, -0.977), (-0.8087, 0.1553, -1.019), (0.4634, -0.6992, -1.015), (-0.7831, -0.1576, -0.9936), (0.789, 0.162, -1.035), (0.5898, -0.5948, -1.016), (-0.5825, 0.5877, -1.019), (0.7974, -0.1753, -1.026), (0.6942, -0.4617, -1.016), (-0.6858, 0.4618, -1.019), (-0.7614, 0.3186, -1.019), (-0.3954, 0.9812, -1.018), (-0.7428, 0.7598, -1.021), (-0.881, 0.5927, -1.021), (-0.9839, 0.4021, -1.021), (-1.066, 0.004131, -1.02), (-1.083, -0.2115, -0.9791), (-0.9756, -0.4076, -1.002), (-0.9508, -0.6221, -0.9206), (-0.7572, -0.7699, -1.005), (-0.4013, -0.9784, -1.017), (-0.001302, -1.048, -1.016), (0.3915, -0.9638, -1.014), (0.7402, -0.7417, -1.016), (0.9715, -0.4082, -1.02), (1.087, -0.01044, -1.033), (0.9674, 0.4532, 0.9569), (1.002, 0.4209, -1.039), (0.7865, 0.7742, 0.9841), (0.7477, 0.7612, -1.025), (0.4039, 0.9738, -1.019), (0.004563, 1.061, -1.021)], [], [(530, 464, 646, 693), (221, 145, 854, 856), (4, 674, 439), (634, 740, 540, 20, 745, 594), (838, 266, 869, 870, 710, 420, 701, 872, 873, 876, 708, 879, 707, 882, 704, 60, 709, 881, 878, 98, 737, 711, 736, 901, 734, 466, 899, 682, 454, 898, 897, 896, 39, 536, 895, 28, 836, 894, 835, 257, 130, 893, 161, 282, 117, 288, 160), (3, 409, 681), (444, 737, 98, 3, 681, 284), (3, 98, 878), (173, 95, 861, 55, 141), (524, 239, 458, 246), (99, 903, 610), (116, 285, 484, 293), (70, 505, 431, 864, 527, 365, 133, 260, 318), (811, 238, 783, 105, 192), (634, 602, 669, 529, 740), (43, 235, 285, 116), (13, 598, 596, 21), (816, 703, 450, 374, 807, 808, 86, 180), (174, 229, 193), (244, 449, 846), (370, 492, 302), (820, 755, 601, 716), (901, 736, 680, 625), (427, 831, 411, 302, 468), (383, 367, 605, 894, 353), (511, 39, 896), (518, 129, 53, 2, 487), (235, 43, 204, 11), (820, 291, 758, 84, 508, 755), (209, 185, 50, 21, 596), (385, 843, 346, 154), (410, 517, 905), (79, 893, 837, 150), (627, 706, 47, 509, 357, 419), (303, 494, 102, 782, 826, 489, 810, 237), (650, 207, 600, 657, 663, 436), (563, 33, 304, 462, 94, 12), (699, 76, 261, 475), (163, 862, 753, 247, 131, 418), (353, 894, 836), (510, 470, 572, 330, 419, 357), (384, 497, 148, 308, 230, 234), (464, 665, 476, 603, 719, 646), (682, 652, 454), (766, 304, 33, 404, 71), (361, 902, 662, 761, 758, 291), (29, 167, 747, 42, 416), (320, 732, 683, 376, 549), (751, 767, 120, 114), (193, 832, 435, 68, 258), (396, 345, 109, 118, 768), (224, 162, 195, 281, 212), (760, 660, 519, 756, 513), (239, 752, 619, 290, 122, 768, 118, 458), (338, 222, 329, 276, 321, 228), (174, 266, 838), (157, 350, 203, 389, 205), (261, 258, 614, 750, 613), (313, 542, 205, 389, 526, 164, 5, 72), (733, 602, 654, 405), (19, 633, 792, 9, 319, 813), (140, 854, 905), (45, 88, 172, 823, 818), (163, 418, 843, 385, 224, 212), (519, 653, 765, 611), (866, 6, 800, 360), (615, 700, 179), (126, 128, 517), (303, 77, 793, 323, 804, 494), (460, 651, 859, 440, 575), (850, 886, 107, 252, 248, 364), (783, 238, 231, 821), (657, 600, 215, 672, 631, 372, 748, 16), (79, 493, 161, 893), (8, 245, 67, 743), (114, 434, 488, 121, 523, 751), (205, 542, 70, 318, 211, 157), (314, 171, 220, 104), (829, 282, 498), (654, 602, 634, 594, 865, 741), (355, 491, 547, 317, 36, 437), (607, 457, 475, 261, 613), (870, 869, 76, 699, 645, 420, 108), (511, 536, 39), (591, 480, 741, 865), (2, 53, 903), (353, 836, 433), (340, 447, 562, 673, 692, 262, 678, 531, 52), (126, 113, 128), (439, 674, 456, 625, 56, 574, 593, 659, 899), (636, 630, 639, 394, 467), (306, 208, 341, 349, 311, 875), (528, 776, 770, 47, 706, 684, 622), (832, 193, 229), (428, 854, 145, 83, 548), (891, 327, 498), (705, 628, 135, 159, 293, 484, 106), (762, 685, 714, 270, 760, 513), (435, 832, 344), (301, 889, 110), (732, 405, 654, 683), (771, 774, 772, 147, 169, 789), (215, 573, 727, 671), (731, 716, 601, 611, 584), (157, 309, 122, 350), (297, 835, 894), (364, 138, 848), (887, 558, 107, 886), (666, 0, 49, 624, 597), (671, 743, 67, 381), (89, 753, 187, 210, 608), (42, 373, 416), (130, 830, 893), (784, 779, 785, 815, 589, 786), (538, 333, 251, 219, 233), (42, 379, 168, 32, 853, 842, 69, 432, 373), (459, 777, 206, 539, 649), (382, 448, 319, 9, 422), (460, 575, 621, 22, 13), (846, 301, 401, 321, 276), (320, 123, 49, 0), (82, 125, 891, 498), (830, 130, 257, 297), (711, 615, 179, 736), (482, 802, 803, 801, 397, 483), (396, 768, 260, 133), (331, 66, 171), (592, 735, 123, 729, 688, 479), (618, 723, 726, 724, 722, 568, 170, 177), (426, 495, 414, 358, 100), (751, 523, 503, 629), (512, 828, 149, 96, 286), (642, 424, 476, 665, 638), (316, 187, 753, 862, 212, 281), (146, 290, 279, 432, 69, 64), (242, 856, 140), (45, 822, 430, 90, 450, 703, 88), (735, 562, 447, 624), (50, 463, 651, 21), (18, 315, 469), (715, 37, 686, 283, 544), (614, 258, 68, 200), (360, 800, 27, 805, 596, 598, 75), (680, 692, 673, 56, 625), (519, 712, 756), (904, 128, 113, 578), (471, 273, 206, 777, 776, 528, 467, 394), (717, 799, 648, 569, 583, 781), (731, 584, 337, 92, 135), (269, 288, 117), (553, 359, 80, 508, 84, 324), (246, 516, 204, 43, 116, 522), (108, 710, 870), (42, 747, 579, 623, 379), (111, 338, 228, 427, 468, 299), (693, 645, 457, 530), (775, 779, 784, 588, 744, 778), (456, 674, 4, 466, 734), (797, 89, 608, 362, 263), (28, 433, 836), (144, 132, 521, 525, 115), (279, 290, 619), (647, 879, 708, 473), (359, 553, 762), (683, 480, 283, 376), (151, 339, 322, 863, 821, 231), (425, 51, 867), (582, 598, 13, 22, 595, 590), (886, 850, 848), (897, 545, 656, 440, 896), (343, 133, 365, 308), (399, 253, 292), (126, 413, 113), (40, 687, 129), (585, 866, 360, 75, 582), (585, 582, 590, 739, 250), (112, 170, 521, 175), (303, 237, 214, 77), (605, 325, 837, 830), (326, 827, 64, 69, 842, 561), (352, 796, 165, 713, 358, 414), (505, 189, 101, 431), (301, 890, 556, 134, 226, 401), (718, 288, 269), (663, 657, 16, 616, 553, 324, 567), (712, 601, 755, 508, 80, 756), (364, 248, 181, 858), (856, 242, 412), (183, 96, 149, 184), (438, 429, 825, 390, 87), (472, 676, 677, 698), (541, 806, 557, 368), (455, 182, 103), (266, 174, 193, 278), (208, 139, 371, 378, 341), (404, 33, 563, 100, 358, 713), (845, 828, 512, 834), (276, 329, 851, 888, 847, 846), (471, 637, 520, 273), (428, 905, 854), (86, 483, 397, 787, 180), (565, 747, 167, 25), (158, 264, 391, 351), (554, 486, 175, 236), (635, 882, 707, 474), (23, 641, 500, 599, 607, 502), (901, 625, 456, 734), (607, 599, 530, 457), (335, 294, 877), (472, 635, 465, 676), (218, 331, 41, 195, 162), (8, 577, 576, 749, 250, 245), (844, 226, 134, 839), (461, 490, 153, 588, 784, 786), (430, 477, 188, 790, 90), (197, 728, 705, 106, 462, 304, 766), (105, 96, 183, 192), (190, 885, 559), (899, 466, 4, 439), (543, 489, 826, 773, 824, 165, 796, 586), (554, 868, 59), (668, 265, 380, 241, 459, 65, 763), (335, 877, 271), (398, 437, 560, 305, 791), (892, 493, 150), (403, 452, 408, 148, 497, 312), (478, 415, 561, 842, 853, 515), (333, 538, 199, 200, 68, 435, 344), (506, 733, 405), (336, 557, 806, 780, 398, 791, 794), (653, 167, 29, 752, 239, 524, 765), (88, 816, 817, 172), (701, 532, 872), (10, 482, 483, 86, 808), (542, 505, 70), (400, 217, 864, 431, 369, 492), (332, 586, 796, 352, 769), (849, 103, 388), (849, 388, 868, 554), (311, 442, 287), (844, 831, 427, 228, 321, 401, 226), (67, 245, 739, 590, 594, 745), (27, 800, 6, 569, 648, 803), (769, 352, 414, 495, 225, 87, 390, 223), (697, 677, 63, 609), (166, 271, 877), (311, 349, 442), (211, 318, 260, 768, 122, 309), (894, 605, 830, 297), (269, 117, 871), (840, 891, 125), (568, 722, 470, 580, 115, 525), (643, 691, 690, 689, 640), (102, 494, 804, 815, 785), (904, 578, 40, 129, 518), (891, 840, 556), (82, 892, 125), (551, 534, 857), (716, 731, 135, 628, 820), (295, 727, 573, 490, 461), (190, 392, 852, 551, 857, 885), (327, 271, 874), (6, 866, 585, 250, 749, 136), (609, 721, 723, 618), (428, 410, 905), (310, 426, 100, 563, 12, 300), (2, 903, 487), (79, 150, 493), (838, 160, 229, 174), (399, 417, 253), (264, 272, 366, 38, 391), (142, 841, 181, 248, 252, 256), (557, 798, 48, 81, 629, 763, 65, 649, 539, 368), (137, 104, 220, 236, 132), (103, 849, 455), (166, 874, 271), (450, 90, 790, 788, 374), (801, 537, 612, 787, 397), (108, 420, 710), (551, 852, 534), (833, 512, 286, 292, 253), (544, 14, 24, 451, 715), (319, 448, 26, 520, 637, 813), (601, 712, 519, 611), (652, 682, 899), (568, 525, 521, 170), (214, 237, 810, 795, 818, 823), (198, 855, 73, 841, 72), (468, 302, 492), (491, 355, 481, 91), (12, 94, 446, 124, 30, 300), (223, 393, 1, 819, 332, 769), (685, 762, 553), (106, 484, 285, 446, 94, 462), (133, 343, 342, 78, 764, 345, 396), (50, 185, 367, 606, 514, 463), (60, 570, 472), (759, 436, 663, 567), (333, 874, 166, 877, 216, 349, 341, 251), (857, 534, 407), (176, 581, 504, 506, 405, 732), (478, 515, 379, 623, 443, 441, 340), (742, 452, 403, 225), (216, 294, 442), (647, 720, 879), (406, 188, 477, 814, 825, 429, 387), (284, 702, 604), (162, 224, 385, 154, 218), (453, 255, 314, 104), (413, 548, 83, 415, 478, 57), (488, 434, 74, 307, 580), (25, 660, 760, 270, 733, 587, 7, 565), (76, 869, 278), (215, 671, 381, 672), (532, 701, 420), (847, 888, 244), (311, 287, 875), (661, 473, 708), (627, 620, 725, 691, 684, 706), (185, 184, 268, 325, 605, 367), (191, 202, 883, 880), (528, 622, 501, 636, 467), (221, 412, 407), (177, 546, 604, 702, 679), (200, 201, 317, 547, 750, 614), (575, 440, 656, 621), (356, 527, 864, 217), (700, 610, 903, 531, 678), (59, 51, 425, 486, 554), (499, 709, 60), (254, 181, 841, 73, 392), (192, 183, 209, 240, 809, 811), (570, 704, 882), (92, 746, 522, 116, 293, 159, 135), (328, 686, 37, 632), (504, 579, 747, 565), (485, 61, 564, 141, 55, 74, 31), (412, 242, 407), (395, 152, 131, 247), (507, 34, 537, 799, 717, 17), (144, 115, 580, 307, 58, 348), (668, 763, 629, 503), (603, 476, 424, 647, 473, 661), (721, 620, 726, 723), (29, 416, 373, 432, 279, 619, 752), (221, 407, 534), (561, 415, 535, 326), (514, 383, 353, 433, 533), (738, 666, 597, 441, 443), (485, 120, 347, 127, 119, 61), (112, 175, 486, 425), (488, 580, 470, 510), (289, 558, 851, 329), (240, 209, 596, 805, 802, 482, 10), (783, 821, 863, 417, 399, 421, 105), (451, 24, 694, 15, 696), (412, 221, 856), (364, 848, 850), (156, 182, 455, 171), (398, 780, 382, 422, 437), (207, 650, 550, 744, 588, 153), (727, 577, 8, 743, 671), (208, 306, 346, 843, 418, 139), (644, 501, 622, 643), (545, 155, 696, 15), (53, 129, 687), (244, 846, 847), (640, 689, 695, 664), (227, 306, 875), (491, 91, 613, 750, 547), (263, 362, 798, 557, 336), (666, 738, 581, 176, 0), (519, 660, 25, 167, 653), (295, 571, 576, 577, 727), (782, 102, 785, 779, 775, 771, 789), (900, 232, 761, 662), (721, 609, 63, 690, 274), (421, 286, 96, 105), (733, 270, 714, 675, 469, 315, 669, 602), (186, 885, 857), (243, 891, 556, 890), (583, 136, 571, 295, 757, 781), (71, 404, 713, 165, 824, 93), (297, 257, 835), (11, 445, 124, 446, 285, 235), (337, 746, 92), (88, 703, 816), (154, 346, 555, 884, 883, 202), (199, 38, 201, 200), (261, 76, 278, 193, 258), (241, 770, 776, 777, 459), (499, 881, 709), (213, 259, 767, 751, 629, 81), (109, 345, 764, 204, 516), (587, 733, 506), (217, 400, 322, 339, 234, 230, 356), (698, 677, 697, 679, 702), (558, 887, 888, 851), (442, 349, 216), (121, 670, 668, 503), (444, 284, 62), (839, 134, 377, 834, 512, 833), (646, 719, 873), (137, 95, 173, 453, 104), (880, 156, 171, 66, 191), (384, 234, 339, 151, 387), (662, 902, 626, 772, 774, 617, 754, 900), (884, 555, 227, 875), (132, 144, 348, 861, 95, 137), (698, 881, 499, 60, 472), (265, 668, 670), (881, 409, 3, 878), (112, 546, 177, 170), (268, 184, 149, 828, 845, 325), (480, 683, 654, 741), (704, 570, 60), (529, 669, 315, 18, 655), (606, 367, 383), (125, 892, 377, 134, 556, 840), (426, 310, 742, 225, 495), (113, 413, 57, 578), (559, 254, 392, 190), (354, 243, 890), (380, 265, 670, 510, 357, 509), (313, 277, 423, 552, 542), (695, 63, 677, 676), (110, 890, 301), (622, 684, 691, 643), (99, 610, 700, 615, 711), (423, 277, 143, 289, 329, 222), (19, 639, 630, 633), (444, 99, 711, 737), (374, 788, 231, 238, 812, 807), (232, 900, 754, 550, 650, 436, 759), (697, 609, 618, 177, 679), (445, 11, 204, 764, 78, 280), (330, 572, 724, 726), (142, 256, 558, 289, 143), (799, 537, 801, 803, 648), (203, 146, 64, 827, 855, 198), (354, 890, 110), (403, 312, 438, 87, 225), (632, 730, 688, 729, 328), (117, 282, 829), (194, 292, 286, 421), (539, 206, 273, 520, 26, 541, 368), (902, 361, 728, 197, 626), (515, 853, 32, 168, 379), (460, 13, 21, 651), (814, 393, 223, 390, 825), (600, 207, 153, 490, 573, 215), (459, 649, 65), (429, 438, 312, 497, 384, 387), (294, 216, 877), (340, 441, 597, 624, 447), (246, 458, 118, 109, 516), (640, 664, 465, 424, 642, 386), (839, 833, 831, 844), (305, 249, 794, 791), (846, 449, 889, 301), (749, 576, 571, 136), (526, 363, 164), (488, 510, 670, 121), (402, 46, 411), (897, 898, 35, 155, 545), (665, 464, 500, 641, 638), (502, 91, 481, 792, 633), (639, 19, 813, 637, 471, 394), (893, 830, 837), (607, 613, 91, 502), (152, 371, 139, 418, 131), (722, 724, 572, 470), (820, 628, 705, 728, 361, 291), (824, 773, 169, 147, 93), (854, 140, 856), (740, 529, 658), (221, 534, 852, 392, 73, 535, 415, 83, 145), (574, 592, 479, 593), (792, 481, 355, 437, 422, 9), (730, 496, 566, 659, 593), (423, 222, 189, 552), (62, 284, 604, 860, 425, 867), (24, 14, 595, 22, 621, 694), (306, 227, 555, 346), (124, 445, 280, 275, 334, 30), (465, 664, 695, 676), (603, 661, 708, 876), (194, 399, 292), (240, 10, 809), (479, 688, 730, 593), (172, 817, 793, 77, 214, 823), (793, 817, 612, 537, 34, 323), (275, 280, 78, 342, 408), (296, 375, 196), (548, 413, 126, 428), (264, 249, 305, 560, 272), (120, 767, 259, 608, 210, 347), (715, 451, 696, 667, 632, 37), (463, 514, 533, 267, 859, 651), (322, 400, 492, 370, 402, 375, 417, 863), (31, 74, 434, 114), (789, 169, 773, 826, 782), (67, 745, 20, 381), (865, 590, 595, 14, 544, 591), (46, 302, 411), (351, 391, 538, 233), (302, 46, 370), (313, 72, 841, 142), (196, 375, 402), (27, 803, 802, 805), (350, 290, 146, 203), (729, 123, 320, 549), (241, 380, 509, 47, 770), (363, 5, 164), (171, 455, 849, 220), (406, 387, 151, 231, 788), (187, 316, 127, 347, 210), (501, 644, 386, 642, 638, 641, 23), (35, 566, 496, 667, 696, 155), (5, 363, 526, 389, 203, 198, 72), (876, 873, 719, 603), (160, 288, 718, 832, 229), (560, 437, 36, 366, 272), (233, 219, 251, 341, 378, 351), (127, 316, 281, 195, 41, 119), (742, 334, 275, 408, 452), (599, 500, 464, 530), (213, 81, 48, 798, 362), (589, 507, 17, 757, 295, 461, 786), (440, 859, 267, 895, 536, 511, 896), (431, 101, 111), (858, 97, 138, 364), (771, 775, 778, 617, 774), (698, 702, 284, 681, 409, 881), (211, 309, 157), (631, 655, 372), (350, 122, 290), (746, 337, 584, 611, 765, 524, 246, 522), (209, 183, 184, 185), (514, 606, 383), (253, 178, 296), (249, 264, 158, 152, 395, 54, 794), (542, 552, 189, 505), (468, 492, 85), (865, 594, 590), (359, 762, 513, 756, 80), (375, 178, 417), (546, 860, 604), (299, 85, 369), (73, 855, 827, 326, 535), (538, 391, 38, 199), (502, 633, 630, 23), (230, 308, 365, 527, 356), (574, 56, 673, 562, 735, 592), (218, 154, 202, 191, 66, 331), (811, 809, 10, 808, 807, 812), (736, 179, 700, 678, 262, 680), (111, 299, 298), (111, 298, 431), (17, 717, 781, 757), (579, 504, 581, 738, 443, 623), (44, 685, 553, 616), (254, 559, 858, 181), (690, 691, 725, 274), (558, 256, 252, 107), (478, 340, 52, 687, 40, 578, 57), (142, 143, 277, 313), (259, 213, 362, 608), (549, 376, 283, 686, 328, 729), (690, 63, 695, 689), (93, 147, 772, 626, 197, 766, 71), (186, 857, 407, 242), (296, 196, 411), (41, 331, 171, 314, 255, 564, 61, 119), (485, 31, 114, 120), (262, 692, 680), (694, 621, 656, 545, 15), (243, 354, 110, 889, 449, 244, 888, 887, 886, 848, 138, 97, 885, 186, 242, 140, 905, 517, 128, 904, 518, 487, 903, 99, 444, 62, 867, 51, 59, 868, 388, 103, 182, 156, 880, 883, 884, 875, 287, 442, 294, 335, 271, 327, 891), (178, 253, 417), (885, 97, 858, 559), (7, 587, 506, 504, 565), (871, 874, 333, 344, 832, 718, 269), (411, 196, 402), (46, 402, 370), (178, 375, 296), (382, 780, 806, 541, 26, 448), (399, 194, 421), (465, 635, 474, 720, 647, 424), (693, 646, 873, 872, 532, 420, 645), (161, 493, 892, 82, 498, 282), (406, 788, 790, 188), (468, 85, 299), (253, 296, 411, 831, 833), (899, 659, 566, 35, 898, 454, 652), (517, 410, 428, 126), (533, 433, 28, 895, 267), (395, 797, 54), (658, 540, 740), (320, 0, 176, 732), (861, 348, 58, 307, 74, 55), (263, 336, 794, 54, 797), (631, 672, 381, 20, 540, 658, 529, 655), (714, 685, 44, 18, 675), (475, 457, 645, 699), (255, 453, 173, 141, 564), (175, 521, 132, 236), (879, 720, 707), (121, 503, 523), (624, 49, 123, 735), (720, 474, 707), (748, 372, 655), (247, 753, 89, 797, 395), (148, 408, 342, 343, 308), (739, 245, 250), (334, 742, 310, 300, 30), (1, 393, 814, 477, 430, 822), (386, 644, 643, 640), (152, 158, 351, 378, 371), (620, 721, 274, 725), (38, 366, 36, 317, 201), (507, 589, 815, 804, 323, 34), (845, 834, 150, 837, 325), (544, 283, 480, 591), (811, 812, 238), (489, 543, 795, 810), (16, 748, 655, 18, 44, 616), (52, 531, 903, 53, 687), (795, 543, 586, 332, 819), (550, 754, 617, 778, 744), (583, 569, 6, 136), (636, 501, 23, 630), (874, 871, 117, 829, 498, 327), (570, 882, 635, 472), (338, 111, 101, 189, 222), (496, 730, 632, 667), (180, 787, 612, 817, 816), (84, 758, 761, 232, 759, 567, 324), (112, 425, 860, 546), (582, 75, 598), (278, 869, 266), (892, 150, 834, 377), (726, 620, 627, 419, 330), (85, 492, 369), (795, 819, 1, 822, 45, 818), (298, 369, 431), (18, 469, 675), (236, 220, 849, 554), (163, 212, 862), (369, 298, 299)])
_uv = me_003.uv_layers.new(name='UV 贴图')
_uv.uv.foreach_set('vector', [0.0, 0.0, 0.0, 0.0, 0.0, 0.0, 0.0, 0.0, 0.0, 0.0, 0.0, 0.0, 0.0, 0.0, 0.0, 0.0, 0.0, 0.0, 0.0, 0.0, 0.0, 0.0, 0.0, 0.0, 0.0, 0.0, 0.0, 0.0, 0.0, 0.0, 0.0, 0.0, 0.0, 0.0, 0.0, 0.0, 0.0, 0.0, 0.0, 0.0, 0.0, 0.0, 0.0, 0.0, 0.0, 0.0, 0.0, 0.0, 0.0, 0.0, 0.0, 0.0, 0.0, 0.0, 0.0, 0.0, 0.0, 0.0, 0.0, 0.0, 0.0, 0.0, 0.0, 0.0, 0.0, 0.0, 0.0, 0.0, 0.0, 0.0, 0.0, 0.0, 0.0, 0.0, 0.0, 0.0, 0.0, 0.0, 0.0, 0.0, 0.0, 0.0, 0.0, 0.0, 0.0, 0.0, 0.0, 0.0, 0.0, 0.0, 0.0, 0.0, 0.0, 0.0, 0.0, 0.0, 0.0, 0.0, 0.0, 0.0, 0.0, 0.0, 0.0, 0.0, 0.0, 0.0, 0.0, 0.0, 0.0, 0.0, 0.0, 0.0, 0.0, 0.0, 0.0, 0.0, 0.0, 0.0, 0.0, 0.0, 0.0, 0.0, 0.0, 0.0, 0.0, 0.0, 0.0, 0.0, 0.0, 0.0, 0.0, 0.0, 0.0, 0.0, 0.0, 0.0, 0.0, 0.0, 0.0, 0.0, 0.0, 0.0, 0.0, 0.0, 0.0, 0.0, 0.0, 0.0, 0.0, 0.0, 0.0, 0.0, 0.0, 0.0, 0.0, 0.0, 0.0, 0.0, 0.0, 0.0, 0.0, 0.0, 0.0, 0.0, 0.0, 0.0, 0.0, 0.0, 0.0, 0.0, 0.0, 0.0, 0.0, 0.0, 0.0, 0.0, 0.0, 0.0, 0.0, 0.0, 0.0, 0.0, 0.0, 0.0, 0.0, 0.0, 0.0, 0.0, 0.0, 0.0, 0.0, 0.0, 0.0, 0.0, 0.0, 0.0, 0.0, 0.0, 0.0, 0.0, 0.0, 0.0, 0.0, 0.0, 0.0, 0.0, 0.0, 0.0, 0.0, 0.0, 0.0, 0.0, 0.0, 0.0, 0.0, 0.0, 0.0, 0.0, 0.0, 0.0, 0.0, 0.0, 0.0, 0.0, 0.0, 0.0, 0.0, 0.0, 0.0, 0.0, 0.0, 0.0, 0.0, 0.0, 0.0, 0.0, 0.0, 0.0, 0.0, 0.0, 0.0, 0.0, 0.0, 0.0, 0.0, 0.0, 0.0, 0.0, 0.0, 0.0, 0.0, 0.0, 0.0, 0.0, 0.0, 0.0, 0.0, 0.0, 0.0, 0.0, 0.0, 0.0, 0.0, 0.0, 0.0, 0.0, 0.0, 0.0, 0.0, 0.0, 0.0, 0.0, 0.0, 0.0, 0.0, 0.0, 0.0, 0.0, 0.0, 0.0, 0.0, 0.0, 0.0, 0.0, 0.0, 0.0, 0.0, 0.0, 0.0, 0.0, 0.0, 0.0, 0.0, 0.0, 0.0, 0.0, 0.0, 0.0, 0.0, 0.0, 0.0, 0.0, 0.0, 0.0, 0.0, 0.0, 0.0, 0.0, 0.0, 0.0, 0.0, 0.0, 0.0, 0.0, 0.0, 0.0, 0.0, 0.0, 0.0, 0.0, 0.0, 0.0, 0.0, 0.0, 0.0, 0.0, 0.0, 0.0, 0.0, 0.0, 0.0, 0.0, 0.0, 0.0, 0.0, 0.0, 0.0, 0.0, 0.0, 0.0, 0.0, 0.0, 0.0, 0.0, 0.0, 0.0, 0.0, 0.0, 0.0, 0.0, 0.0, 0.0, 0.0, 0.0, 0.0, 0.0, 0.0, 0.0, 0.0, 0.0, 0.0, 0.0, 0.0, 0.0, 0.0, 0.0, 0.0, 0.0, 0.0, 0.0, 0.0, 0.0, 0.0, 0.0, 0.0, 0.0, 0.0, 0.0, 0.0, 0.0, 0.0, 0.0, 0.0, 0.0, 0.0, 0.0, 0.0, 0.0, 0.0, 0.0, 0.0, 0.0, 0.0, 0.0, 0.0, 0.0, 0.0, 0.0, 0.0, 0.0, 0.0, 0.0, 0.0, 0.0, 0.0, 0.0, 0.0, 0.0, 0.0, 0.0, 0.0, 0.0, 0.0, 0.0, 0.0, 0.0, 0.0, 0.0, 0.0, 0.0, 0.0, 0.0, 0.0, 0.0, 0.0, 0.0, 0.0, 0.0, 0.0, 0.0, 0.0, 0.0, 0.0, 0.0, 0.0, 0.0, 0.0, 0.0, 0.0, 0.0, 0.0, 0.0, 0.0, 0.0, 0.0, 0.0, 0.0, 0.0, 0.0, 0.0, 0.0, 0.0, 0.0, 0.0, 0.0, 0.0, 0.0, 0.0, 0.0, 0.0, 0.0, 0.0, 0.0, 0.0, 0.0, 0.0, 0.0, 0.0, 0.0, 0.0, 0.0, 0.0, 0.0, 0.0, 0.0, 0.0, 0.0, 0.0, 0.0, 0.0, 0.0, 0.0, 0.0, 0.0, 0.0, 0.0, 0.0, 0.0, 0.0, 0.0, 0.0, 0.0, 0.0, 0.0, 0.0, 0.0, 0.0, 0.0, 0.0, 0.0, 0.0, 0.0, 0.0, 0.0, 0.0, 0.0, 0.0, 0.0, 0.0, 0.0, 0.0, 0.0, 0.0, 0.0, 0.0, 0.0, 0.0, 0.0, 0.0, 0.0, 0.0, 0.0, 0.0, 0.0, 0.0, 0.0, 0.0, 0.0, 0.0, 0.0, 0.0, 0.0, 0.0, 0.0, 0.0, 0.0, 0.0, 0.0, 0.0, 0.0, 0.0, 0.0, 0.0, 0.0, 0.0, 0.0, 0.0, 0.0, 0.0, 0.0, 0.0, 0.0, 0.0, 0.0, 0.0, 0.0, 0.0, 0.0, 0.0, 0.0, 0.0, 0.0, 0.0, 0.0, 0.0, 0.0, 0.0, 0.0, 0.0, 0.0, 0.0, 0.0, 0.0, 0.0, 0.0, 0.0, 0.0, 0.0, 0.0, 0.0, 0.0, 0.0, 0.0, 0.0, 0.0, 0.0, 0.0, 0.0, 0.0, 0.0, 0.0, 0.0, 0.0, 0.0, 0.0, 0.0, 0.0, 0.0, 0.0, 0.0, 0.0, 0.0, 0.0, 0.0, 0.0, 0.0, 0.0, 0.0, 0.0, 0.0, 0.0, 0.0, 0.0, 0.0, 0.0, 0.0, 0.0, 0.0, 0.0, 0.0, 0.0, 0.0, 0.0, 0.0, 0.0, 0.0, 0.0, 0.0, 0.0, 0.0, 0.0, 0.0, 0.0, 0.0, 0.0, 0.0, 0.0, 0.0, 0.0, 0.0, 0.0, 0.0, 0.0, 0.0, 0.0, 0.0, 0.0, 0.0, 0.0, 0.0, 0.0, 0.0, 0.0, 0.0, 0.0, 0.0, 0.0, 0.0, 0.0, 0.0, 0.0, 0.0, 0.0, 0.0, 0.0, 0.0, 0.0, 0.0, 0.0, 0.0, 0.0, 0.0, 0.0, 0.0, 0.0, 0.0, 0.0, 0.0, 0.0, 0.0, 0.0, 0.0, 0.0, 0.0, 0.0, 0.0, 0.0, 0.0, 0.0, 0.0, 0.0, 0.0, 0.0, 0.0, 0.0, 0.0, 0.0, 0.0, 0.0, 0.0, 0.0, 0.0, 0.0, 0.0, 0.0, 0.0, 0.0, 0.0, 0.0, 0.0, 0.0, 0.0, 0.0, 0.0, 0.0, 0.0, 0.0, 0.0, 0.0, 0.0, 0.0, 0.0, 0.0, 0.0, 0.0, 0.0, 0.0, 0.0, 0.0, 0.0, 0.0, 0.0, 0.0, 0.0, 0.0, 0.0, 0.0, 0.0, 0.0, 0.0, 0.0, 0.0, 0.0, 0.0, 0.0, 0.0, 0.0, 0.0, 0.0, 0.0, 0.0, 0.0, 0.0, 0.0, 0.0, 0.0, 0.0, 0.0, 0.0, 0.0, 0.0, 0.0, 0.0, 0.0, 0.0, 0.0, 0.0, 0.0, 0.0, 0.0, 0.0, 0.0, 0.0, 0.0, 0.0, 0.0, 0.0, 0.0, 0.0, 0.0, 0.0, 0.0, 0.0, 0.0, 0.0, 0.0, 0.0, 0.0, 0.0, 0.0, 0.0, 0.0, 0.0, 0.0, 0.0, 0.0, 0.0, 0.0, 0.0, 0.0, 0.0, 0.0, 0.0, 0.0, 0.0, 0.0, 0.0, 0.0, 0.0, 0.0, 0.0, 0.0, 0.0, 0.0, 0.0, 0.0, 0.0, 0.0, 0.0, 0.0, 0.0, 0.0, 0.0, 0.0, 0.0, 0.0, 0.0, 0.0, 0.0, 0.0, 0.0, 0.0, 0.0, 0.0, 0.0, 0.0, 0.0, 0.0, 0.0, 0.0, 0.0, 0.0, 0.0, 0.0, 0.0, 0.0, 0.0, 0.0, 0.0, 0.0, 0.0, 0.0, 0.0, 0.0, 0.0, 0.0, 0.0, 0.0, 0.0, 0.0, 0.0, 0.0, 0.0, 0.0, 0.0, 0.0, 0.0, 0.0, 0.0, 0.0, 0.0, 0.0, 0.0, 0.0, 0.0, 0.0, 0.0, 0.0, 0.0, 0.0, 0.0, 0.0, 0.0, 0.0, 0.0, 0.0, 0.0, 0.0, 0.0, 0.0, 0.0, 0.0, 0.0, 0.0, 0.0, 0.0, 0.0, 0.0, 0.0, 0.0, 0.0, 0.0, 0.0, 0.0, 0.0, 0.0, 0.0, 0.0, 0.0, 0.0, 0.0, 0.0, 0.0, 0.0, 0.0, 0.0, 0.0, 0.0, 0.0, 0.0, 0.0, 0.0, 0.0, 0.0, 0.0, 0.0, 0.0, 0.0, 0.0, 0.0, 0.0, 0.0, 0.0, 0.0, 0.0, 0.0, 0.0, 0.0, 0.0, 0.0, 0.0, 0.0, 0.0, 0.0, 0.0, 0.0, 0.0, 0.0, 0.0, 0.0, 0.0, 0.0, 0.0, 0.0, 0.0, 0.0, 0.0, 0.0, 0.0, 0.0, 0.0, 0.0, 0.0, 0.0, 0.0, 0.0, 0.0, 0.0, 0.0, 0.0, 0.0, 0.0, 0.0, 0.0, 0.0, 0.0, 0.0, 0.0, 0.0, 0.0, 0.0, 0.0, 0.0, 0.0, 0.0, 0.0, 0.0, 0.0, 0.0, 0.0, 0.0, 0.0, 0.0, 0.0, 0.0, 0.0, 0.0, 0.0, 0.0, 0.0, 0.0, 0.0, 0.0, 0.0, 0.0, 0.0, 0.0, 0.0, 0.0, 0.0, 0.0, 0.0, 0.0, 0.0, 0.0, 0.0, 0.0, 0.0, 0.0, 0.0, 0.0, 0.0, 0.0, 0.0, 0.0, 0.0, 0.0, 0.0, 0.0, 0.0, 0.0, 0.0, 0.0, 0.0, 0.0, 0.0, 0.0, 0.0, 0.0, 0.0, 0.0, 0.0, 0.0, 0.0, 0.0, 0.0, 0.0, 0.0, 0.0, 0.0, 0.0, 0.0, 0.0, 0.0, 0.0, 0.0, 0.0, 0.0, 0.0, 0.0, 0.0, 0.0, 0.0, 0.0, 0.0, 0.0, 0.0, 0.0, 0.0, 0.0, 0.0, 0.0, 0.0, 0.0, 0.0, 0.0, 0.0, 0.0, 0.0, 0.0, 0.0, 0.0, 0.0, 0.0, 0.0, 0.0, 0.0, 0.0, 0.0, 0.0, 0.0, 0.0, 0.0, 0.0, 0.0, 0.0, 0.0, 0.0, 0.0, 0.0, 0.0, 0.0, 0.0, 0.0, 0.0, 0.0, 0.0, 0.0, 0.0, 0.0, 0.0, 0.0, 0.0, 0.0, 0.0, 0.0, 0.0, 0.0, 0.0, 0.0, 0.0, 0.0, 0.0, 0.0, 0.0, 0.0, 0.0, 0.0, 0.0, 0.0, 0.0, 0.0, 0.0, 0.0, 0.0, 0.0, 0.0, 0.0, 0.0, 0.0, 0.0, 0.0, 0.0, 0.0, 0.0, 0.0, 0.0, 0.0, 0.0, 0.0, 0.0, 0.0, 0.0, 0.0, 0.0, 0.0, 0.0, 0.0, 0.0, 0.0, 0.0, 0.0, 0.0, 0.0, 0.0, 0.0, 0.0, 0.0, 0.0, 0.0, 0.0, 0.0, 0.0, 0.0, 0.0, 0.0, 0.0, 0.0, 0.0, 0.0, 0.0, 0.0, 0.0, 0.0, 0.0, 0.0, 0.0, 0.0, 0.0, 0.0, 0.0, 0.0, 0.0, 0.0, 0.0, 0.0, 0.0, 0.0, 0.0, 0.0, 0.0, 0.0, 0.0, 0.0, 0.0, 0.0, 0.0, 0.0, 0.0, 0.0, 0.0, 0.0, 0.0, 0.0, 0.0, 0.0, 0.0, 0.0, 0.0, 0.0, 0.0, 0.0, 0.0, 0.0, 0.0, 0.0, 0.0, 0.0, 0.0, 0.0, 0.0, 0.0, 0.0, 0.0, 0.0, 0.0, 0.0, 0.0, 0.0, 0.0, 0.0, 0.0, 0.0, 0.0, 0.0, 0.0, 0.0, 0.0, 0.0, 0.0, 0.0, 0.0, 0.0, 0.0, 0.0, 0.0, 0.0, 0.0, 0.0, 0.0, 0.0, 0.0, 0.0, 0.0, 0.0, 0.0, 0.0, 0.0, 0.0, 0.0, 0.0, 0.0, 0.0, 0.0, 0.0, 0.0, 0.0, 0.0, 0.0, 0.0, 0.0, 0.0, 0.0, 0.0, 0.0, 0.0, 0.0, 0.0, 0.0, 0.0, 0.0, 0.0, 0.0, 0.0, 0.0, 0.0, 0.0, 0.0, 0.0, 0.0, 0.0, 0.0, 0.0, 0.0, 0.0, 0.0, 0.0, 0.0, 0.0, 0.0, 0.0, 0.0, 0.0, 0.0, 0.0, 0.0, 0.0, 0.0, 0.0, 0.0, 0.0, 0.0, 0.0, 0.0, 0.0, 0.0, 0.0, 0.0, 0.0, 0.0, 0.0, 0.0, 0.0, 0.0, 0.0, 0.0, 0.0, 0.0, 0.0, 0.0, 0.0, 0.0, 0.0, 0.0, 0.0, 0.0, 0.0, 0.0, 0.0, 0.0, 0.0, 0.0, 0.0, 0.0, 0.0, 0.0, 0.0, 0.0, 0.0, 0.0, 0.0, 0.0, 0.0, 0.0, 0.0, 0.0, 0.0, 0.0, 0.0, 0.0, 0.0, 0.0, 0.0, 0.0, 0.0, 0.0, 0.0, 0.0, 0.0, 0.0, 0.0, 0.0, 0.0, 0.0, 0.0, 0.0, 0.0, 0.0, 0.0, 0.0, 0.0, 0.0, 0.0, 0.0, 0.0, 0.0, 0.0, 0.0, 0.0, 0.0, 0.0, 0.0, 0.0, 0.0, 0.0, 0.0, 0.0, 0.0, 0.0, 0.0, 0.0, 0.0, 0.0, 0.0, 0.0, 0.0, 0.0, 0.0, 0.0, 0.0, 0.0, 0.0, 0.0, 0.0, 0.0, 0.0, 0.0, 0.0, 0.0, 0.0, 0.0, 0.0, 0.0, 0.0, 0.0, 0.0, 0.0, 0.0, 0.0, 0.0, 0.0, 0.0, 0.0, 0.0, 0.0, 0.0, 0.0, 0.0, 0.0, 0.0, 0.0, 0.0, 0.0, 0.0, 0.0, 0.0, 0.0, 0.0, 0.0, 0.0, 0.0, 0.0, 0.0, 0.0, 0.0, 0.0, 0.0, 0.0, 0.0, 0.0, 0.0, 0.0, 0.0, 0.0, 0.0, 0.0, 0.0, 0.0, 0.0, 0.0, 0.0, 0.0, 0.0, 0.0, 0.0, 0.0, 0.0, 0.0, 0.0, 0.0, 0.0, 0.0, 0.0, 0.0, 0.0, 0.0, 0.0, 0.0, 0.0, 0.0, 0.0, 0.0, 0.0, 0.0, 0.0, 0.0, 0.0, 0.0, 0.0, 0.0, 0.0, 0.0, 0.0, 0.0, 0.0, 0.0, 0.0, 0.0, 0.0, 0.0, 0.0, 0.0, 0.0, 0.0, 0.0, 0.0, 0.0, 0.0, 0.0, 0.0, 0.0, 0.0, 0.0, 0.0, 0.0, 0.0, 0.0, 0.0, 0.0, 0.0, 0.0, 0.0, 0.0, 0.0, 0.0, 0.0, 0.0, 0.0, 0.0, 0.0, 0.0, 0.0, 0.0, 0.0, 0.0, 0.0, 0.0, 0.0, 0.0, 0.0, 0.0, 0.0, 0.0, 0.0, 0.0, 0.0, 0.0, 0.0, 0.0, 0.0, 0.0, 0.0, 0.0, 0.0, 0.0, 0.0, 0.0, 0.0, 0.0, 0.0, 0.0, 0.0, 0.0, 0.0, 0.0, 0.0, 0.0, 0.0, 0.0, 0.0, 0.0, 0.0, 0.0, 0.0, 0.0, 0.0, 0.0, 0.0, 0.0, 0.0, 0.0, 0.0, 0.0, 0.0, 0.0, 0.0, 0.0, 0.0, 0.0, 0.0, 0.0, 0.0, 0.0, 0.0, 0.0, 0.0, 0.0, 0.0, 0.0, 0.0, 0.0, 0.0, 0.0, 0.0, 0.0, 0.0, 0.0, 0.0, 0.0, 0.0, 0.0, 0.0, 0.0, 0.0, 0.0, 0.0, 0.0, 0.0, 0.0, 0.0, 0.0, 0.0, 0.0, 0.0, 0.0, 0.0, 0.0, 0.0, 0.0, 0.0, 0.0, 0.0, 0.0, 0.0, 0.0, 0.0, 0.0, 0.0, 0.0, 0.0, 0.0, 0.0, 0.0, 0.0, 0.0, 0.0, 0.0, 0.0, 0.0, 0.0, 0.0, 0.0, 0.0, 0.0, 0.0, 0.0, 0.0, 0.0, 0.0, 0.0, 0.0, 0.0, 0.0, 0.0, 0.0, 0.0, 0.0, 0.0, 0.0, 0.0, 0.0, 0.0, 0.0, 0.0, 0.0, 0.0, 0.0, 0.0, 0.0, 0.0, 0.0, 0.0, 0.0, 0.0, 0.0, 0.0, 0.0, 0.0, 0.0, 0.0, 0.0, 0.0, 0.0, 0.0, 0.0, 0.0, 0.0, 0.0, 0.0, 0.0, 0.0, 0.0, 0.0, 0.0, 0.0, 0.0, 0.0, 0.0, 0.0, 0.0, 0.0, 0.0, 0.0, 0.0, 0.0, 0.0, 0.0, 0.0, 0.0, 0.0, 0.0, 0.0, 0.0, 0.0, 0.0, 0.0, 0.0, 0.0, 0.0, 0.0, 0.0, 0.0, 0.0, 0.0, 0.0, 0.0, 0.0, 0.0, 0.0, 0.0, 0.0, 0.0, 0.0, 0.0, 0.0, 0.0, 0.0, 0.0, 0.0, 0.0, 0.0, 0.0, 0.0, 0.0, 0.0, 0.0, 0.0, 0.0, 0.0, 0.0, 0.0, 0.0, 0.0, 0.0, 0.0, 0.0, 0.0, 0.0, 0.0, 0.0, 0.0, 0.0, 0.0, 0.0, 0.0, 0.0, 0.0, 0.0, 0.0, 0.0, 0.0, 0.0, 0.0, 0.0, 0.0, 0.0, 0.0, 0.0, 0.0, 0.0, 0.0, 0.0, 0.0, 0.0, 0.0, 0.0, 0.0, 0.0, 0.0, 0.0, 0.0, 0.0, 0.0, 0.0, 0.0, 0.0, 0.0, 0.0, 0.0, 0.0, 0.0, 0.0, 0.0, 0.0, 0.0, 0.0, 0.0, 0.0, 0.0, 0.0, 0.0, 0.0, 0.0, 0.0, 0.0, 0.0, 0.0, 0.0, 0.0, 0.0, 0.0, 0.0, 0.0, 0.0, 0.0, 0.0, 0.0, 0.0, 0.0, 0.0, 0.0, 0.0, 0.0, 0.0, 0.0, 0.0, 0.0, 0.0, 0.0, 0.0, 0.0, 0.0, 0.0, 0.0, 0.0, 0.0, 0.0, 0.0, 0.0, 0.0, 0.0, 0.0, 0.0, 0.0, 0.0, 0.0, 0.0, 0.0, 0.0, 0.0, 0.0, 0.0, 0.0, 0.0, 0.0, 0.0, 0.0, 0.0, 0.0, 0.0, 0.0, 0.0, 0.0, 0.0, 0.0, 0.0, 0.0, 0.0, 0.0, 0.0, 0.0, 0.0, 0.0, 0.0, 0.0, 0.0, 0.0, 0.0, 0.0, 0.0, 0.0, 0.0, 0.0, 0.0, 0.0, 0.0, 0.0, 0.0, 0.0, 0.0, 0.0, 0.0, 0.0, 0.0, 0.0, 0.0, 0.0, 0.0, 0.0, 0.0, 0.0, 0.0, 0.0, 0.0, 0.0, 0.0, 0.0, 0.0, 0.0, 0.0, 0.0, 0.0, 0.0, 0.0, 0.0, 0.0, 0.0, 0.0, 0.0, 0.0, 0.0, 0.0, 0.0, 0.0, 0.0, 0.0, 0.0, 0.0, 0.0, 0.0, 0.0, 0.0, 0.0, 0.0, 0.0, 0.0, 0.0, 0.0, 0.0, 0.0, 0.0, 0.0, 0.0, 0.0, 0.0, 0.0, 0.0, 0.0, 0.0, 0.0, 0.0, 0.0, 0.0, 0.0, 0.0, 0.0, 0.0, 0.0, 0.0, 0.0, 0.0, 0.0, 0.0, 0.0, 0.0, 0.0, 0.0, 0.0, 0.0, 0.0, 0.0, 0.0, 0.0, 0.0, 0.0, 0.0, 0.0, 0.0, 0.0, 0.0, 0.0, 0.0, 0.0, 0.0, 0.0, 0.0, 0.0, 0.0, 0.0, 0.0, 0.0, 0.0, 0.0, 0.0, 0.0, 0.0, 0.0, 0.0, 0.0, 0.0, 0.0, 0.0, 0.0, 0.0, 0.0, 0.0, 0.0, 0.0, 0.0, 0.0, 0.0, 0.0, 0.0, 0.0, 0.0, 0.0, 0.0, 0.0, 0.0, 0.0, 0.0, 0.0, 0.0, 0.0, 0.0, 0.0, 0.0, 0.0, 0.0, 0.0, 0.0, 0.0, 0.0, 0.0, 0.0, 0.0, 0.0, 0.0, 0.0, 0.0, 0.0, 0.0, 0.0, 0.0, 0.0, 0.0, 0.0, 0.0, 0.0, 0.0, 0.0, 0.0, 0.0, 0.0, 0.0, 0.0, 0.0, 0.0, 0.0, 0.0, 0.0, 0.0, 0.0, 0.0, 0.0, 0.0, 0.0, 0.0, 0.0, 0.0, 0.0, 0.0, 0.0, 0.0, 0.0, 0.0, 0.0, 0.0, 0.0, 0.0, 0.0, 0.0, 0.0, 0.0, 0.0, 0.0, 0.0, 0.0, 0.0, 0.0, 0.0, 0.0, 0.0, 0.0, 0.0, 0.0, 0.0, 0.0, 0.0, 0.0, 0.0, 0.0, 0.0, 0.0, 0.0, 0.0, 0.0, 0.0, 0.0, 0.0, 0.0, 0.0, 0.0, 0.0, 0.0, 0.0, 0.0, 0.0, 0.0, 0.0, 0.0, 0.0, 0.0, 0.0, 0.0, 0.0, 0.0, 0.0, 0.0, 0.0, 0.0, 0.0, 0.0, 0.0, 0.0, 0.0, 0.0, 0.0, 0.0, 0.0, 0.0, 0.0, 0.0, 0.0, 0.0, 0.0, 0.0, 0.0, 0.0, 0.0, 0.0, 0.0, 0.0, 0.0, 0.0, 0.0, 0.0, 0.0, 0.0, 0.0, 0.0, 0.0, 0.0, 0.0, 0.0, 0.0, 0.0, 0.0, 0.0, 0.0, 0.0, 0.0, 0.0, 0.0, 0.0, 0.0, 0.0, 0.0, 0.0, 0.0, 0.0, 0.0, 0.0, 0.0, 0.0, 0.0, 0.0, 0.0, 0.0, 0.0, 0.0, 0.0, 0.0, 0.0, 0.0, 0.0, 0.0, 0.0, 0.0, 0.0, 0.0, 0.0, 0.0, 0.0, 0.0, 0.0, 0.0, 0.0, 0.0, 0.0, 0.0, 0.0, 0.0, 0.0, 0.0, 0.0, 0.0, 0.0, 0.0, 0.0, 0.0, 0.0, 0.0, 0.0, 0.0, 0.0, 0.0, 0.0, 0.0, 0.0, 0.0, 0.0, 0.0, 0.0, 0.0, 0.0, 0.0, 0.0, 0.0, 0.0, 0.0, 0.0, 0.0, 0.0, 0.0, 0.0, 0.0, 0.0, 0.0, 0.0, 0.0, 0.0, 0.0, 0.0, 0.0, 0.0, 0.0, 0.0, 0.0, 0.0, 0.0, 0.0, 0.0, 0.0, 0.0, 0.0, 0.0, 0.0, 0.0, 0.0, 0.0, 0.0, 0.0, 0.0, 0.0, 0.0, 0.0, 0.0, 0.0, 0.0, 0.0, 0.0, 0.0, 0.0, 0.0, 0.0, 0.0, 0.0, 0.0, 0.0, 0.0, 0.0, 0.0, 0.0, 0.0, 0.0, 0.0, 0.0, 0.0, 0.0, 0.0, 0.0, 0.0, 0.0, 0.0, 0.0, 0.0, 0.0, 0.0, 0.0, 0.0, 0.0, 0.0, 0.0, 0.0, 0.0, 0.0, 0.0, 0.0, 0.0, 0.0, 0.0, 0.0, 0.0, 0.0, 0.0, 0.0, 0.0, 0.0, 0.0, 0.0, 0.0, 0.0, 0.0, 0.0, 0.0, 0.0, 0.0, 0.0, 0.0, 0.0, 0.0, 0.0, 0.0, 0.0, 0.0, 0.0, 0.0, 0.0, 0.0, 0.0, 0.0, 0.0, 0.0, 0.0, 0.0, 0.0, 0.0, 0.0, 0.0, 0.0, 0.0, 0.0, 0.0, 0.0, 0.0, 0.0, 0.0, 0.0, 0.0, 0.0, 0.0, 0.0, 0.0, 0.0, 0.0, 0.0, 0.0, 0.0, 0.0, 0.0, 0.0, 0.0, 0.0, 0.0, 0.0, 0.0, 0.0, 0.0, 0.0, 0.0, 0.0, 0.0, 0.0, 0.0, 0.0, 0.0, 0.0, 0.0, 0.0, 0.0, 0.0, 0.0, 0.0, 0.0, 0.0, 0.0, 0.0, 0.0, 0.0, 0.0, 0.0, 0.0, 0.0, 0.0, 0.0, 0.0, 0.0, 0.0, 0.0, 0.0, 0.0, 0.0, 0.0, 0.0, 0.0, 0.0, 0.0, 0.0, 0.0, 0.0, 0.0, 0.0, 0.0, 0.0, 0.0, 0.0, 0.0, 0.0, 0.0, 0.0, 0.0, 0.0, 0.0, 0.0, 0.0, 0.0, 0.0, 0.0, 0.0, 0.0, 0.0, 0.0, 0.0, 0.0, 0.0, 0.0, 0.0, 0.0, 0.0, 0.0, 0.0, 0.0, 0.0, 0.0, 0.0, 0.0, 0.0, 0.0, 0.0, 0.0, 0.0, 0.0, 0.0, 0.0, 0.0, 0.0, 0.0, 0.0, 0.0, 0.0, 0.0, 0.0, 0.0, 0.0, 0.0, 0.0, 0.0, 0.0, 0.0, 0.0, 0.0, 0.0, 0.0, 0.0, 0.0, 0.0, 0.0, 0.0, 0.0, 0.0, 0.0, 0.0, 0.0, 0.0, 0.0, 0.0, 0.0, 0.0, 0.0, 0.0, 0.0, 0.0, 0.0, 0.0, 0.0, 0.0, 0.0, 0.0, 0.0, 0.0, 0.0, 0.0, 0.0, 0.0, 0.0, 0.0, 0.0, 0.0, 0.0, 0.0, 0.0, 0.0, 0.0, 0.0, 0.0, 0.0, 0.0, 0.0, 0.0, 0.0, 0.0, 0.0, 0.0, 0.0, 0.0, 0.0, 0.0, 0.0, 0.0, 0.0, 0.0, 0.0, 0.0, 0.0, 0.0, 0.0, 0.0, 0.0, 0.0, 0.0, 0.0, 0.0, 0.0, 0.0, 0.0, 0.0, 0.0, 0.0, 0.0, 0.0, 0.0, 0.0, 0.0, 0.0, 0.0, 0.0, 0.0, 0.0, 0.0, 0.0, 0.0, 0.0, 0.0, 0.0, 0.0, 0.0, 0.0, 0.0, 0.0, 0.0, 0.0, 0.0, 0.0, 0.0, 0.0, 0.0, 0.0, 0.0, 0.0, 0.0, 0.0, 0.0, 0.0, 0.0, 0.0, 0.0, 0.0, 0.0, 0.0, 0.0, 0.0, 0.0, 0.0, 0.0, 0.0, 0.0, 0.0, 0.0, 0.0, 0.0, 0.0, 0.0, 0.0, 0.0, 0.0, 0.0, 0.0, 0.0, 0.0, 0.0, 0.0, 0.0, 0.0, 0.0, 0.0, 0.0, 0.0, 0.0, 0.0, 0.0, 0.0, 0.0, 0.0, 0.0, 0.0, 0.0, 0.0, 0.0, 0.0, 0.0, 0.0, 0.0, 0.0, 0.0, 0.0, 0.0, 0.0, 0.0, 0.0, 0.0, 0.0, 0.0, 0.0, 0.0, 0.0, 0.0, 0.0, 0.0, 0.0, 0.0, 0.0, 0.0, 0.0, 0.0, 0.0, 0.0, 0.0, 0.0, 0.0, 0.0, 0.0, 0.0, 0.0, 0.0, 0.0, 0.0, 0.0, 0.0, 0.0, 0.0, 0.0, 0.0, 0.0, 0.0, 0.0, 0.0, 0.0, 0.0, 0.0, 0.0, 0.0, 0.0, 0.0, 0.0, 0.0, 0.0, 0.0, 0.0, 0.0, 0.0, 0.0, 0.0, 0.0, 0.0, 0.0, 0.0, 0.0, 0.0, 0.0, 0.0, 0.0, 0.0, 0.0, 0.0, 0.0, 0.0, 0.0, 0.0, 0.0, 0.0, 0.0, 0.0, 0.0, 0.0, 0.0, 0.0, 0.0, 0.0, 0.0, 0.0, 0.0, 0.0, 0.0, 0.0, 0.0, 0.0, 0.0, 0.0, 0.0, 0.0, 0.0, 0.0, 0.0, 0.0, 0.0, 0.0, 0.0, 0.0, 0.0, 0.0, 0.0, 0.0, 0.0, 0.0, 0.0, 0.0, 0.0, 0.0, 0.0, 0.0, 0.0, 0.0, 0.0, 0.0, 0.0, 0.0, 0.0, 0.0, 0.0, 0.0, 0.0, 0.0, 0.0, 0.0, 0.0, 0.0, 0.0, 0.0, 0.0, 0.0, 0.0, 0.0, 0.0, 0.0, 0.0, 0.0, 0.0, 0.0, 0.0, 0.0, 0.0, 0.0, 0.0, 0.0, 0.0, 0.0, 0.0, 0.0, 0.0, 0.0, 0.0, 0.0, 0.0, 0.0, 0.0, 0.0, 0.0, 0.0, 0.0, 0.0, 0.0, 0.0, 0.0, 0.0, 0.0, 0.0, 0.0, 0.0, 0.0, 0.0, 0.0, 0.0, 0.0, 0.0, 0.0, 0.0, 0.0, 0.0, 0.0, 0.0, 0.0, 0.0, 0.0, 0.0, 0.0, 0.0, 0.0, 0.0, 0.0, 0.0, 0.0, 0.0, 0.0, 0.0, 0.0, 0.0, 0.0, 0.0, 0.0, 0.0, 0.0, 0.0, 0.0, 0.0, 0.0, 0.0, 0.0, 0.0, 0.0, 0.0, 0.0, 0.0, 0.0, 0.0, 0.0, 0.0, 0.0, 0.0, 0.0, 0.0, 0.0, 0.0, 0.0, 0.0, 0.0, 0.0, 0.0, 0.0, 0.0, 0.0, 0.0, 0.0, 0.0, 0.0, 0.0, 0.0, 0.0, 0.0, 0.0, 0.0, 0.0, 0.0, 0.0, 0.0, 0.0, 0.0, 0.0, 0.0, 0.0, 0.0, 0.0, 0.0, 0.0, 0.0, 0.0, 0.0, 0.0, 0.0, 0.0, 0.0, 0.0, 0.0, 0.0, 0.0, 0.0, 0.0, 0.0, 0.0, 0.0, 0.0, 0.0, 0.0, 0.0, 0.0, 0.0, 0.0, 0.0, 0.0, 0.0, 0.0, 0.0, 0.0, 0.0, 0.0, 0.0, 0.0, 0.0, 0.0, 0.0, 0.0, 0.0, 0.0, 0.0, 0.0, 0.0, 0.0, 0.0, 0.0, 0.0, 0.0, 0.0, 0.0, 0.0, 0.0, 0.0, 0.0, 0.0, 0.0, 0.0, 0.0, 0.0, 0.0, 0.0, 0.0, 0.0, 0.0, 0.0, 0.0, 0.0, 0.0, 0.0, 0.0, 0.0, 0.0, 0.0, 0.0, 0.0, 0.0, 0.0, 0.0, 0.0, 0.0, 0.0, 0.0, 0.0, 0.0, 0.0, 0.0, 0.0, 0.0, 0.0, 0.0, 0.0, 0.0, 0.0, 0.0, 0.0, 0.0, 0.0, 0.0, 0.0, 0.0, 0.0, 0.0, 0.0, 0.0, 0.0, 0.0, 0.0, 0.0, 0.0, 0.0, 0.0, 0.0, 0.0, 0.0, 0.0, 0.0, 0.0, 0.0, 0.0, 0.0, 0.0, 0.0, 0.0, 0.0, 0.0, 0.0, 0.0, 0.0, 0.0, 0.0, 0.0, 0.0, 0.0, 0.0, 0.0, 0.0, 0.0, 0.0, 0.0, 0.0, 0.0, 0.0, 0.0, 0.0, 0.0, 0.0, 0.0, 0.0, 0.0, 0.0, 0.0, 0.0, 0.0, 0.0, 0.0, 0.0, 0.0, 0.0, 0.0, 0.0, 0.0, 0.0, 0.0, 0.0, 0.0, 0.0, 0.0, 0.0, 0.0, 0.0, 0.0, 0.0, 0.0, 0.0, 0.0, 0.0, 0.0, 0.0, 0.0, 0.0, 0.0, 0.0, 0.0, 0.0, 0.0, 0.0, 0.0, 0.0, 0.0, 0.0, 0.0, 0.0, 0.0, 0.0, 0.0, 0.0, 0.0, 0.0, 0.0, 0.0, 0.0, 0.0, 0.0, 0.0, 0.0, 0.0, 0.0, 0.0, 0.0, 0.0, 0.0, 0.0, 0.0, 0.0, 0.0, 0.0, 0.0, 0.0, 0.0, 0.0, 0.0, 0.0, 0.0, 0.0, 0.0, 0.0, 0.0, 0.0, 0.0, 0.0, 0.0, 0.0, 0.0, 0.0, 0.0, 0.0, 0.0, 0.0, 0.0, 0.0, 0.0, 0.0, 0.0, 0.0, 0.0, 0.0, 0.0, 0.0, 0.0, 0.0, 0.0, 0.0, 0.0, 0.0, 0.0, 0.0, 0.0, 0.0, 0.0, 0.0, 0.0, 0.0, 0.0, 0.0, 0.0, 0.0, 0.0, 0.0, 0.0, 0.0, 0.0, 0.0, 0.0, 0.0, 0.0, 0.0, 0.0, 0.0, 0.0, 0.0, 0.0, 0.0, 0.0, 0.0, 0.0, 0.0, 0.0, 0.0, 0.0, 0.0, 0.0, 0.0, 0.0, 0.0, 0.0, 0.0, 0.0, 0.0, 0.0, 0.0, 0.0, 0.0, 0.0, 0.0, 0.0, 0.0, 0.0, 0.0, 0.0, 0.0, 0.0, 0.0, 0.0, 0.0, 0.0, 0.0, 0.0, 0.0, 0.0, 0.0, 0.0, 0.0, 0.0, 0.0, 0.0, 0.0, 0.0, 0.0, 0.0, 0.0, 0.0, 0.0, 0.0, 0.0, 0.0, 0.0, 0.0, 0.0, 0.0, 0.0, 0.0, 0.0, 0.0, 0.0, 0.0, 0.0, 0.0, 0.0, 0.0, 0.0, 0.0, 0.0, 0.0, 0.0, 0.0, 0.0, 0.0, 0.0, 0.0, 0.0, 0.0, 0.0, 0.0, 0.0, 0.0, 0.0, 0.0, 0.0, 0.0, 0.0, 0.0, 0.0, 0.0, 0.0, 0.0, 0.0, 0.0, 0.0, 0.0, 0.0, 0.0, 0.0, 0.0, 0.0, 0.0, 0.0, 0.0, 0.0, 0.0, 0.0, 0.0, 0.0, 0.0, 0.0, 0.0, 0.0, 0.0, 0.0, 0.0, 0.0, 0.0, 0.0, 0.0, 0.0, 0.0, 0.0, 0.0, 0.0, 0.0, 0.0, 0.0, 0.0, 0.0, 0.0, 0.0, 0.0, 0.0, 0.0, 0.0, 0.0, 0.0, 0.0, 0.0, 0.0, 0.0, 0.0, 0.0, 0.0, 0.0, 0.0, 0.0, 0.0, 0.0, 0.0, 0.0, 0.0, 0.0, 0.0, 0.0, 0.0, 0.0, 0.0, 0.0, 0.0, 0.0, 0.0, 0.0, 0.0, 0.0, 0.0, 0.0, 0.0, 0.0, 0.0, 0.0, 0.0, 0.0, 0.0, 0.0, 0.0, 0.0, 0.0, 0.0, 0.0, 0.0, 0.0, 0.0, 0.0, 0.0, 0.0, 0.0, 0.0, 0.0, 0.0, 0.0, 0.0, 0.0, 0.0, 0.0, 0.0, 0.0, 0.0, 0.0, 0.0, 0.0, 0.0, 0.0, 0.0, 0.0, 0.0, 0.0, 0.0, 0.0, 0.0, 0.0, 0.0, 0.0, 0.0, 0.0, 0.0, 0.0, 0.0, 0.0, 0.0, 0.0, 0.0, 0.0, 0.0, 0.0, 0.0, 0.0, 0.0, 0.0, 0.0, 0.0, 0.0, 0.0, 0.0, 0.0, 0.0, 0.0, 0.0, 0.0, 0.0, 0.0, 0.0, 0.0, 0.0, 0.0, 0.0, 0.0, 0.0, 0.0, 0.0, 0.0, 0.0, 0.0, 0.0, 0.0, 0.0, 0.0, 0.0, 0.0, 0.0, 0.0, 0.0, 0.0, 0.0, 0.0, 0.0, 0.0, 0.0, 0.0, 0.0, 0.0, 0.0, 0.0, 0.0, 0.0, 0.0, 0.0, 0.0, 0.0, 0.0, 0.0, 0.0, 0.0, 0.0, 0.0, 0.0, 0.0, 0.0, 0.0, 0.0, 0.0, 0.0, 0.0, 0.0, 0.0, 0.0, 0.0, 0.0, 0.0, 0.0, 0.0, 0.0, 0.0, 0.0, 0.0, 0.0, 0.0, 0.0, 0.0, 0.0, 0.0, 0.0, 0.0, 0.0, 0.0, 0.0, 0.0, 0.0, 0.0, 0.0, 0.0, 0.0, 0.0, 0.0, 0.0, 0.0, 0.0, 0.0, 0.0, 0.0, 0.0, 0.0, 0.0, 0.0, 0.0, 0.0, 0.0, 0.0, 0.0, 0.0, 0.0, 0.0, 0.0, 0.0, 0.0, 0.0, 0.0, 0.0, 0.0, 0.0, 0.0, 0.0, 0.0, 0.0, 0.0, 0.0, 0.0, 0.0, 0.0, 0.0, 0.0, 0.0, 0.0, 0.0, 0.0, 0.0, 0.0, 0.0, 0.0, 0.0, 0.0, 0.0, 0.0, 0.0, 0.0, 0.0, 0.0, 0.0, 0.0, 0.0, 0.0, 0.0, 0.0, 0.0, 0.0, 0.0, 0.0, 0.0, 0.0, 0.0, 0.0, 0.0, 0.0, 0.0, 0.0, 0.0, 0.0, 0.0, 0.0, 0.0, 0.0, 0.0, 0.0, 0.0, 0.0, 0.0, 0.0, 0.0, 0.0, 0.0, 0.0, 0.0, 0.0, 0.0, 0.0, 0.0, 0.0, 0.0, 0.0, 0.0, 0.0, 0.0, 0.0, 0.0, 0.0, 0.0, 0.0, 0.0, 0.0, 0.0, 0.0, 0.0, 0.0, 0.0, 0.0, 0.0, 0.0, 0.0, 0.0, 0.0, 0.0, 0.0, 0.0, 0.0, 0.0, 0.0, 0.0, 0.0, 0.0, 0.0, 0.0, 0.0, 0.0, 0.0, 0.0, 0.0, 0.0, 0.0, 0.0, 0.0, 0.0, 0.0, 0.0, 0.0, 0.0, 0.0, 0.0, 0.0, 0.0, 0.0, 0.0, 0.0, 0.0, 0.0, 0.0, 0.0, 0.0, 0.0, 0.0, 0.0, 0.0, 0.0, 0.0, 0.0, 0.0, 0.0, 0.0, 0.0, 0.0, 0.0, 0.0, 0.0, 0.0, 0.0, 0.0, 0.0, 0.0, 0.0, 0.0, 0.0, 0.0, 0.0, 0.0, 0.0, 0.0, 0.0, 0.0, 0.0, 0.0, 0.0, 0.0, 0.0, 0.0, 0.0, 0.0, 0.0, 0.0, 0.0, 0.0, 0.0, 0.0, 0.0, 0.0, 0.0, 0.0, 0.0, 0.0, 0.0, 0.0, 0.0, 0.0, 0.0, 0.0, 0.0, 0.0, 0.0, 0.0, 0.0, 0.0, 0.0, 0.0, 0.0, 0.0, 0.0, 0.0, 0.0, 0.0, 0.0, 0.0, 0.0, 0.0, 0.0, 0.0, 0.0, 0.0, 0.0, 0.0, 0.0, 0.0, 0.0, 0.0, 0.0, 0.0, 0.0, 0.0, 0.0, 0.0, 0.0, 0.0, 0.0, 0.0, 0.0, 0.0, 0.0, 0.0, 0.0, 0.0, 0.0, 0.0, 0.0, 0.0, 0.0, 0.0, 0.0, 0.0, 0.0, 0.0, 0.0, 0.0, 0.0, 0.0, 0.0, 0.0, 0.0, 0.0, 0.0, 0.0, 0.0, 0.0, 0.0, 0.0, 0.0, 0.0, 0.0, 0.0, 0.0, 0.0, 0.0, 0.0, 0.0, 0.0, 0.0, 0.0, 0.0, 0.0, 0.0, 0.0, 0.0, 0.0, 0.0, 0.0, 0.0, 0.0, 0.0, 0.0, 0.0, 0.0, 0.0, 0.0, 0.0, 0.0, 0.0, 0.0, 0.0, 0.0, 0.0, 0.0, 0.0, 0.0, 0.0, 0.0, 0.0, 0.0, 0.0, 0.0, 0.0, 0.0, 0.0, 0.0, 0.0, 0.0, 0.0, 0.0, 0.0, 0.0, 0.0, 0.0, 0.0, 0.0, 0.0, 0.0, 0.0, 0.0, 0.0, 0.0, 0.0, 0.0, 0.0, 0.0, 0.0, 0.0, 0.0, 0.0, 0.0, 0.0, 0.0, 0.0, 0.0, 0.0, 0.0, 0.0, 0.0, 0.0, 0.0, 0.0, 0.0, 0.0, 0.0, 0.0, 0.0, 0.0, 0.0, 0.0, 0.0, 0.0, 0.0, 0.0, 0.0, 0.0, 0.0, 0.0, 0.0, 0.0, 0.0, 0.0, 0.0, 0.0, 0.0, 0.0, 0.0, 0.0, 0.0, 0.0, 0.0, 0.0, 0.0, 0.0, 0.0, 0.0, 0.0, 0.0, 0.0, 0.0, 0.0, 0.0, 0.0, 0.0, 0.0, 0.0, 0.0, 0.0, 0.0, 0.0, 0.0, 0.0, 0.0, 0.0, 0.0, 0.0, 0.0, 0.0, 0.0, 0.0, 0.0, 0.0, 0.0, 0.0, 0.0, 0.0, 0.0, 0.0, 0.0, 0.0, 0.0, 0.0, 0.0, 0.0, 0.0, 0.0, 0.0, 0.0, 0.0, 0.0, 0.0, 0.0, 0.0, 0.0, 0.0, 0.0, 0.0, 0.0, 0.0, 0.0, 0.0, 0.0, 0.0, 0.0, 0.0, 0.0, 0.0, 0.0, 0.0, 0.0, 0.0, 0.0, 0.0, 0.0, 0.0, 0.0, 0.0, 0.0, 0.0, 0.0, 0.0, 0.0, 0.0, 0.0, 0.0, 0.0, 0.0, 0.0, 0.0, 0.0, 0.0, 0.0, 0.0, 0.0, 0.0, 0.0, 0.0, 0.0, 0.0, 0.0, 0.0, 0.0, 0.0, 0.0, 0.0, 0.0, 0.0, 0.0, 0.0, 0.0, 0.0, 0.0, 0.0, 0.0, 0.0, 0.0, 0.0, 0.0, 0.0, 0.0, 0.0, 0.0, 0.0, 0.0, 0.0, 0.0, 0.0, 0.0, 0.0, 0.0, 0.0, 0.0, 0.0, 0.0, 0.0, 0.0, 0.0, 0.0, 0.0, 0.0, 0.0, 0.0, 0.0, 0.0, 0.0, 0.0, 0.0, 0.0, 0.0, 0.0, 0.0, 0.0, 0.0, 0.0, 0.0, 0.0, 0.0, 0.0, 0.0, 0.0, 0.0, 0.0, 0.0, 0.0, 0.0, 0.0, 0.0, 0.0, 0.0, 0.0, 0.0, 0.0, 0.0, 0.0, 0.0, 0.0, 0.0, 0.0, 0.0, 0.0, 0.0, 0.0, 0.0, 0.0, 0.0, 0.0, 0.0, 0.0, 0.0, 0.0, 0.0, 0.0, 0.0, 0.0, 0.0, 0.0, 0.0, 0.0, 0.0, 0.0, 0.0, 0.0, 0.0, 0.0, 0.0, 0.0, 0.0, 0.0, 0.0, 0.0, 0.0, 0.0, 0.0, 0.0, 0.0, 0.0, 0.0, 0.0, 0.0, 0.0, 0.0, 0.0, 0.0, 0.0, 0.0, 0.0, 0.0, 0.0, 0.0, 0.0, 0.0, 0.0, 0.0, 0.0, 0.0, 0.0, 0.0, 0.0, 0.0, 0.0, 0.0, 0.0, 0.0, 0.0, 0.0, 0.0, 0.0, 0.0, 0.0, 0.0, 0.0, 0.0, 0.0, 0.0, 0.0, 0.0, 0.0, 0.0, 0.0, 0.0, 0.0, 0.0, 0.0, 0.0, 0.0, 0.0, 0.0, 0.0, 0.0, 0.0, 0.0, 0.0, 0.0, 0.0, 0.0, 0.0, 0.0, 0.0, 0.0, 0.0, 0.0, 0.0, 0.0, 0.0, 0.0, 0.0, 0.0, 0.0, 0.0, 0.0, 0.0, 0.0, 0.0, 0.0, 0.0, 0.0, 0.0, 0.0, 0.0, 0.0, 0.0, 0.0, 0.0, 0.0, 0.0, 0.0, 0.0, 0.0, 0.0, 0.0, 0.0, 0.0, 0.0, 0.0, 0.0, 0.0, 0.0, 0.0, 0.0, 0.0, 0.0, 0.0, 0.0, 0.0, 0.0, 0.0, 0.0, 0.0, 0.0, 0.0, 0.0, 0.0, 0.0, 0.0, 0.0, 0.0, 0.0, 0.0, 0.0, 0.0, 0.0, 0.0, 0.0, 0.0, 0.0, 0.0, 0.0, 0.0, 0.0, 0.0, 0.0, 0.0, 0.0, 0.0, 0.0, 0.0, 0.0, 0.0, 0.0, 0.0, 0.0, 0.0, 0.0, 0.0, 0.0, 0.0, 0.0, 0.0, 0.0, 0.0, 0.0, 0.0, 0.0, 0.0, 0.0, 0.0, 0.0, 0.0, 0.0, 0.0, 0.0, 0.0, 0.0, 0.0, 0.0, 0.0, 0.0, 0.0, 0.0, 0.0, 0.0, 0.0, 0.0, 0.0, 0.0, 0.0, 0.0, 0.0, 0.0, 0.0, 0.0, 0.0, 0.0, 0.0, 0.0, 0.0, 0.0, 0.0, 0.0, 0.0, 0.0, 0.0, 0.0, 0.0, 0.0, 0.0, 0.0, 0.0, 0.0, 0.0, 0.0, 0.0, 0.0, 0.0, 0.0, 0.0, 0.0, 0.0, 0.0, 0.0, 0.0, 0.0, 0.0, 0.0, 0.0, 0.0, 0.0, 0.0, 0.0, 0.0, 0.0, 0.0, 0.0, 0.0, 0.0, 0.0, 0.0, 0.0, 0.0, 0.0, 0.0, 0.0, 0.0, 0.0, 0.0, 0.0, 0.0, 0.0, 0.0, 0.0, 0.0, 0.0, 0.0, 0.0, 0.0, 0.0, 0.0, 0.0, 0.0, 0.0, 0.0, 0.0, 0.0, 0.0, 0.0, 0.0, 0.0, 0.0, 0.0, 0.0, 0.0, 0.0, 0.0, 0.0, 0.0, 0.0, 0.0, 0.0, 0.0, 0.0, 0.0, 0.0, 0.0, 0.0, 0.0, 0.0, 0.0, 0.0, 0.0, 0.0, 0.0, 0.0, 0.0, 0.0, 0.0, 0.0, 0.0, 0.0, 0.0, 0.0, 0.0, 0.0, 0.0, 0.0, 0.0, 0.0, 0.0, 0.0, 0.0, 0.0, 0.0, 0.0, 0.0, 0.0, 0.0, 0.0, 0.0, 0.0, 0.0, 0.0, 0.0, 0.0, 0.0, 0.0, 0.0, 0.0, 0.0, 0.0, 0.0, 0.0, 0.0, 0.0, 0.0, 0.0, 0.0, 0.0, 0.0, 0.0, 0.0, 0.0, 0.0, 0.0, 0.0, 0.0, 0.0, 0.0, 0.0, 0.0, 0.0, 0.0, 0.0, 0.0, 0.0, 0.0, 0.0, 0.0, 0.0, 0.0, 0.0, 0.0, 0.0, 0.0, 0.0, 0.0, 0.0, 0.0, 0.0, 0.0, 0.0, 0.0, 0.0, 0.0, 0.0, 0.0, 0.0, 0.0, 0.0, 0.0, 0.0, 0.0, 0.0, 0.0, 0.0, 0.0, 0.0, 0.0, 0.0, 0.0, 0.0, 0.0, 0.0, 0.0, 0.0, 0.0, 0.0, 0.0, 0.0, 0.0, 0.0, 0.0, 0.0, 0.0, 0.0, 0.0, 0.0, 0.0, 0.0, 0.0, 0.0, 0.0, 0.0, 0.0, 0.0, 0.0, 0.0, 0.0, 0.0, 0.0, 0.0, 0.0, 0.0, 0.0, 0.0, 0.0, 0.0, 0.0, 0.0, 0.0, 0.0, 0.0, 0.0, 0.0, 0.0, 0.0, 0.0, 0.0, 0.0, 0.0, 0.0, 0.0, 0.0, 0.0, 0.0, 0.0, 0.0, 0.0, 0.0, 0.0, 0.0, 0.0, 0.0, 0.0, 0.0, 0.0, 0.0, 0.0, 0.0, 0.0, 0.0, 0.0, 0.0, 0.0, 0.0, 0.0, 0.0, 0.0, 0.0, 0.0, 0.0, 0.0, 0.0, 0.0, 0.0, 0.0, 0.0, 0.0, 0.0, 0.0, 0.0, 0.0, 0.0, 0.0, 0.0, 0.0, 0.0, 0.0, 0.0, 0.0, 0.0, 0.0, 0.0, 0.0, 0.0, 0.0, 0.0, 0.0, 0.0, 0.0, 0.0, 0.0, 0.0, 0.0, 0.0, 0.0, 0.0, 0.0, 0.0, 0.0, 0.0, 0.0, 0.0, 0.0, 0.0, 0.0, 0.0, 0.0, 0.0, 0.0, 0.0, 0.0, 0.0, 0.0, 0.0, 0.0, 0.0, 0.0, 0.0, 0.0, 0.0, 0.0, 0.0, 0.0, 0.0, 0.0, 0.0, 0.0, 0.0, 0.0, 0.0, 0.0, 0.0, 0.0, 0.0, 0.0, 0.0, 0.0, 0.0, 0.0, 0.0, 0.0, 0.0, 0.0, 0.0, 0.0, 0.0, 0.0, 0.0, 0.0, 0.0, 0.0, 0.0, 0.0, 0.0, 0.0, 0.0, 0.0, 0.0, 0.0, 0.0, 0.0, 0.0, 0.0, 0.0, 0.0, 0.0, 0.0, 0.0, 0.0, 0.0, 0.0, 0.0, 0.0, 0.0, 0.0, 0.0, 0.0, 0.0, 0.0, 0.0, 0.0, 0.0, 0.0, 0.0, 0.0, 0.0, 0.0, 0.0, 0.0, 0.0, 0.0, 0.0, 0.0, 0.0, 0.0, 0.0, 0.0, 0.0, 0.0, 0.0, 0.0, 0.0, 0.0, 0.0, 0.0, 0.0, 0.0, 0.0, 0.0, 0.0, 0.0, 0.0, 0.0, 0.0, 0.0, 0.0, 0.0, 0.0, 0.0, 0.0, 0.0, 0.0, 0.0, 0.0, 0.0, 0.0, 0.0, 0.0, 0.0, 0.0, 0.0, 0.0, 0.0, 0.0, 0.0, 0.0, 0.0, 0.0, 0.0, 0.0, 0.0, 0.0, 0.0, 0.0, 0.0, 0.0, 0.0, 0.0, 0.0, 0.0, 0.0, 0.0, 0.0, 0.0, 0.0, 0.0, 0.0, 0.0, 0.0, 0.0, 0.0, 0.0, 0.0, 0.0, 0.0, 0.0, 0.0, 0.0, 0.0, 0.0, 0.0, 0.0, 0.0, 0.0, 0.0, 0.0, 0.0, 0.0, 0.0, 0.0, 0.0, 0.0, 0.0, 0.0, 0.0, 0.0, 0.0, 0.0, 0.0, 0.0, 0.0, 0.0, 0.0, 0.0, 0.0, 0.0, 0.0, 0.0, 0.0, 0.0, 0.0, 0.0, 0.0, 0.0, 0.0, 0.0, 0.0, 0.0, 0.0, 0.0, 0.0, 0.0, 0.0, 0.0, 0.0, 0.0, 0.0, 0.0, 0.0, 0.0, 0.0, 0.0, 0.0, 0.0, 0.0, 0.0, 0.0, 0.0, 0.0, 0.0, 0.0, 0.0, 0.0, 0.0, 0.0, 0.0, 0.0, 0.0, 0.0, 0.0, 0.0, 0.0, 0.0, 0.0, 0.0, 0.0, 0.0, 0.0, 0.0, 0.0, 0.0, 0.0, 0.0, 0.0, 0.0, 0.0, 0.0, 0.0, 0.0, 0.0, 0.0, 0.0, 0.0, 0.0, 0.0, 0.0, 0.0, 0.0, 0.0, 0.0, 0.0, 0.0, 0.0, 0.0, 0.0, 0.0, 0.0, 0.0, 0.0, 0.0, 0.0, 0.0, 0.0, 0.0, 0.0, 0.0, 0.0, 0.0, 0.0, 0.0, 0.0, 0.0, 0.0, 0.0, 0.0, 0.0, 0.0, 0.0, 0.0, 0.0, 0.0, 0.0, 0.0, 0.0, 0.0, 0.0, 0.0, 0.0, 0.0, 0.0, 0.0, 0.0, 0.0, 0.0, 0.0, 0.0, 0.0, 0.0, 0.0, 0.0, 0.0, 0.0, 0.0, 0.0, 0.0, 0.0, 0.0, 0.0, 0.0, 0.0, 0.0, 0.0, 0.0, 0.0, 0.0, 0.0, 0.0, 0.0, 0.0, 0.0, 0.0, 0.0, 0.0, 0.0, 0.0, 0.0, 0.0, 0.0, 0.0, 0.0, 0.0, 0.0, 0.0, 0.0, 0.0, 0.0, 0.0, 0.0, 0.0, 0.0, 0.0, 0.0, 0.0, 0.0, 0.0, 0.0, 0.0, 0.0, 0.0, 0.0, 0.0, 0.0, 0.0, 0.0, 0.0, 0.0, 0.0, 0.0, 0.0, 0.0, 0.0, 0.0, 0.0, 0.0, 0.0, 0.0, 0.0, 0.0, 0.0, 0.0, 0.0, 0.0, 0.0, 0.0, 0.0, 0.0, 0.0, 0.0, 0.0, 0.0, 0.0, 0.0, 0.0, 0.0, 0.0, 0.0, 0.0, 0.0, 0.0, 0.0, 0.0, 0.0, 0.0, 0.0, 0.0, 0.0, 0.0, 0.0, 0.0, 0.0, 0.0, 0.0, 0.0, 0.0, 0.0, 0.0, 0.0, 0.0, 0.0, 0.0, 0.0, 0.0, 0.0, 0.0, 0.0, 0.0, 0.0, 0.0, 0.0, 0.0, 0.0, 0.0, 0.0, 0.0, 0.0, 0.0, 0.0, 0.0, 0.0, 0.0, 0.0, 0.0, 0.0, 0.0, 0.0, 0.0, 0.0, 0.0, 0.0, 0.0, 0.0, 0.0, 0.0, 0.0, 0.0, 0.0, 0.0, 0.0, 0.0, 0.0, 0.0, 0.0, 0.0, 0.0, 0.0, 0.0, 0.0, 0.0, 0.0, 0.0, 0.0, 0.0, 0.0, 0.0, 0.0, 0.0, 0.0, 0.0, 0.0, 0.0, 0.0, 0.0, 0.0, 0.0, 0.0, 0.0, 0.0, 0.0, 0.0, 0.0, 0.0, 0.0, 0.0, 0.0, 0.0, 0.0, 0.0, 0.0, 0.0, 0.0, 0.0, 0.0, 0.0, 0.0, 0.0, 0.0, 0.0, 0.0, 0.0, 0.0, 0.0, 0.0, 0.0, 0.0, 0.0, 0.0, 0.0, 0.0, 0.0, 0.0, 0.0, 0.0, 0.0, 0.0, 0.0, 0.0, 0.0, 0.0, 0.0, 0.0, 0.0, 0.0, 0.0, 0.0, 0.0, 0.0, 0.0, 0.0, 0.0, 0.0, 0.0, 0.0, 0.0, 0.0, 0.0, 0.0, 0.0, 0.0, 0.0, 0.0, 0.0, 0.0, 0.0, 0.0, 0.0, 0.0, 0.0, 0.0, 0.0, 0.0, 0.0, 0.0, 0.0, 0.0, 0.0, 0.0, 0.0, 0.0, 0.0, 0.0, 0.0, 0.0, 0.0, 0.0, 0.0, 0.0, 0.0, 0.0, 0.0, 0.0, 0.0, 0.0, 0.0, 0.0, 0.0, 0.0, 0.0, 0.0, 0.0, 0.0, 0.0, 0.0, 0.0, 0.0, 0.0, 0.0, 0.0, 0.0, 0.0, 0.0, 0.0, 0.0, 0.0, 0.0, 0.0, 0.0, 0.0, 0.0, 0.0, 0.0, 0.0, 0.0, 0.0, 0.0, 0.0, 0.0, 0.0, 0.0, 0.0, 0.0, 0.0, 0.0, 0.0, 0.0, 0.0, 0.0, 0.0, 0.0, 0.0, 0.0, 0.0, 0.0, 0.0, 0.0, 0.0, 0.0, 0.0, 0.0, 0.0, 0.0, 0.0, 0.0, 0.0, 0.0, 0.0, 0.0, 0.0, 0.0, 0.0, 0.0, 0.0, 0.0, 0.0, 0.0, 0.0, 0.0, 0.0, 0.0, 0.0, 0.0, 0.0, 0.0, 0.0, 0.0, 0.0, 0.0, 0.0, 0.0, 0.0, 0.0, 0.0, 0.0, 0.0, 0.0, 0.0, 0.0, 0.0, 0.0, 0.0, 0.0, 0.0, 0.0, 0.0, 0.0, 0.0, 0.0, 0.0, 0.0, 0.0, 0.0, 0.0, 0.0, 0.0, 0.0, 0.0, 0.0, 0.0, 0.0, 0.0, 0.0, 0.0, 0.0, 0.0, 0.0, 0.0, 0.0, 0.0, 0.0, 0.0, 0.0, 0.0, 0.0, 0.0, 0.0, 0.0, 0.0, 0.0, 0.0, 0.0, 0.0, 0.0, 0.0, 0.0, 0.0, 0.0, 0.0, 0.0, 0.0, 0.0, 0.0, 0.0, 0.0, 0.0, 0.0, 0.0, 0.0, 0.0, 0.0, 0.0, 0.0, 0.0, 0.0, 0.0, 0.0, 0.0, 0.0, 0.0, 0.0, 0.0, 0.0, 0.0, 0.0, 0.0, 0.0, 0.0, 0.0, 0.0, 0.0, 0.0, 0.0, 0.0, 0.0, 0.0, 0.0, 0.0, 0.0, 0.0, 0.0, 0.0, 0.0, 0.0, 0.0, 0.0, 0.0, 0.0, 0.0, 0.0, 0.0, 0.0, 0.0, 0.0, 0.0, 0.0, 0.0, 0.0, 0.0, 0.0, 0.0, 0.0, 0.0, 0.0, 0.0, 0.0, 0.0, 0.0, 0.0, 0.0, 0.0, 0.0, 0.0, 0.0, 0.0, 0.0, 0.0, 0.0, 0.0, 0.0, 0.0, 0.0, 0.0, 0.0, 0.0, 0.0, 0.0, 0.0, 0.0, 0.0, 0.0, 0.0, 0.0, 0.0, 0.0, 0.0, 0.0, 0.0, 0.0, 0.0, 0.0, 0.0, 0.0, 0.0, 0.0, 0.0, 0.0, 0.0, 0.0, 0.0, 0.0, 0.0, 0.0, 0.0, 0.0, 0.0, 0.0, 0.0, 0.0, 0.0, 0.0, 0.0, 0.0, 0.0, 0.0, 0.0, 0.0, 0.0, 0.0, 0.0, 0.0, 0.0, 0.0, 0.0, 0.0, 0.0, 0.0, 0.0, 0.0, 0.0, 0.0, 0.0, 0.0, 0.0, 0.0, 0.0, 0.0, 0.0, 0.0, 0.0, 0.0, 0.0, 0.0, 0.0, 0.0, 0.0, 0.0, 0.0, 0.0, 0.0, 0.0, 0.0, 0.0, 0.0, 0.0, 0.0, 0.0, 0.0, 0.0, 0.0, 0.0, 0.0, 0.0, 0.0, 0.0, 0.0, 0.0, 0.0, 0.0, 0.0, 0.0, 0.0, 0.0, 0.0, 0.0, 0.0, 0.0, 0.0, 0.0, 0.0, 0.0, 0.0, 0.0, 0.0, 0.0, 0.0, 0.0, 0.0, 0.0, 0.0, 0.0, 0.0, 0.0, 0.0, 0.0, 0.0, 0.0, 0.0, 0.0, 0.0, 0.0, 0.0, 0.0, 0.0, 0.0, 0.0, 0.0, 0.0, 0.0, 0.0, 0.0, 0.0, 0.0, 0.0, 0.0, 0.0, 0.0, 0.0, 0.0, 0.0, 0.0, 0.0, 0.0, 0.0, 0.0, 0.0, 0.0, 0.0, 0.0, 0.0, 0.0, 0.0, 0.0, 0.0, 0.0, 0.0, 0.0, 0.0, 0.0, 0.0, 0.0, 0.0, 0.0, 0.0, 0.0, 0.0, 0.0, 0.0, 0.0, 0.0, 0.0, 0.0, 0.0, 0.0, 0.0, 0.0, 0.0, 0.0, 0.0, 0.0, 0.0, 0.0, 0.0, 0.0, 0.0, 0.0, 0.0, 0.0, 0.0, 0.0, 0.0, 0.0, 0.0, 0.0, 0.0, 0.0, 0.0, 0.0, 0.0, 0.0, 0.0, 0.0, 0.0, 0.0, 0.0, 0.0, 0.0, 0.0, 0.0, 0.0, 0.0, 0.0, 0.0, 0.0, 0.0, 0.0, 0.0, 0.0, 0.0, 0.0, 0.0, 0.0, 0.0, 0.0, 0.0, 0.0, 0.0, 0.0, 0.0, 0.0, 0.0, 0.0, 0.0, 0.0, 0.0, 0.0, 0.0, 0.0, 0.0, 0.0, 0.0, 0.0, 0.0, 0.0, 0.0, 0.0, 0.0, 0.0, 0.0, 0.0, 0.0, 0.0, 0.0, 0.0, 0.0, 0.0, 0.0, 0.0, 0.0, 0.0, 0.0, 0.0, 0.0, 0.0, 0.0, 0.0, 0.0, 0.0, 0.0, 0.0, 0.0, 0.0, 0.0, 0.0, 0.0, 0.0, 0.0, 0.0, 0.0, 0.0, 0.0, 0.0, 0.0, 0.0, 0.0, 0.0, 0.0, 0.0, 0.0, 0.0, 0.0, 0.0, 0.0, 0.0, 0.0, 0.0, 0.0, 0.0, 0.0, 0.0, 0.0, 0.0, 0.0, 0.0, 0.0, 0.0, 0.0, 0.0, 0.0, 0.0, 0.0, 0.0, 0.0, 0.0, 0.0, 0.0, 0.0, 0.0, 0.0, 0.0, 0.0, 0.0, 0.0, 0.0, 0.0, 0.0, 0.0, 0.0, 0.0, 0.0, 0.0, 0.0, 0.0, 0.0, 0.0, 0.0, 0.0, 0.0, 0.0, 0.0, 0.0, 0.0, 0.0, 0.0, 0.0, 0.0, 0.0, 0.0, 0.0, 0.0, 0.0, 0.0, 0.0, 0.0, 0.0, 0.0, 0.0, 0.0, 0.0, 0.0, 0.0, 0.0, 0.0, 0.0, 0.0, 0.0, 0.0, 0.0, 0.0, 0.0, 0.0, 0.0, 0.0, 0.0, 0.0, 0.0, 0.0, 0.0, 0.0, 0.0, 0.0, 0.0, 0.0, 0.0, 0.0, 0.0, 0.0, 0.0, 0.0, 0.0, 0.0, 0.0, 0.0, 0.0, 0.0, 0.0, 0.0, 0.0, 0.0, 0.0, 0.0, 0.0, 0.0, 0.0, 0.0, 0.0, 0.0, 0.0, 0.0, 0.0, 0.0, 0.0, 0.0, 0.0, 0.0, 0.0, 0.0, 0.0, 0.0, 0.0, 0.0, 0.0, 0.0, 0.0, 0.0, 0.0, 0.0, 0.0, 0.0, 0.0, 0.0, 0.0, 0.0, 0.0, 0.0, 0.0, 0.0, 0.0, 0.0, 0.0, 0.0, 0.0, 0.0, 0.0, 0.0, 0.0, 0.0, 0.0, 0.0, 0.0, 0.0, 0.0, 0.0, 0.0, 0.0, 0.0, 0.0, 0.0, 0.0, 0.0, 0.0, 0.0, 0.0, 0.0, 0.0, 0.0, 0.0, 0.0, 0.0, 0.0, 0.0, 0.0, 0.0, 0.0, 0.0, 0.0, 0.0, 0.0, 0.0, 0.0, 0.0, 0.0, 0.0, 0.0, 0.0, 0.0, 0.0, 0.0, 0.0, 0.0, 0.0, 0.0, 0.0, 0.0, 0.0, 0.0, 0.0, 0.0, 0.0, 0.0, 0.0, 0.0, 0.0, 0.0, 0.0, 0.0, 0.0, 0.0, 0.0, 0.0, 0.0, 0.0, 0.0, 0.0, 0.0, 0.0, 0.0, 0.0, 0.0, 0.0, 0.0, 0.0, 0.0, 0.0, 0.0, 0.0, 0.0, 0.0, 0.0, 0.0, 0.0, 0.0, 0.0, 0.0, 0.0, 0.0, 0.0, 0.0, 0.0, 0.0, 0.0, 0.0, 0.0, 0.0, 0.0, 0.0, 0.0, 0.0, 0.0, 0.0, 0.0, 0.0, 0.0, 0.0, 0.0, 0.0, 0.0, 0.0, 0.0, 0.0, 0.0, 0.0, 0.0, 0.0, 0.0, 0.0, 0.0, 0.0, 0.0, 0.0, 0.0, 0.0, 0.0, 0.0, 0.0, 0.0, 0.0, 0.0, 0.0, 0.0, 0.0, 0.0, 0.0, 0.0, 0.0, 0.0, 0.0, 0.0, 0.0, 0.0, 0.0, 0.0, 0.0, 0.0, 0.0, 0.0, 0.0, 0.0, 0.0, 0.0, 0.0, 0.0, 0.0, 0.0, 0.0, 0.0, 0.0, 0.0, 0.0, 0.0, 0.0, 0.0, 0.0, 0.0, 0.0, 0.0, 0.0, 0.0, 0.0, 0.0, 0.0, 0.0, 0.0, 0.0, 0.0, 0.0, 0.0, 0.0, 0.0, 0.0, 0.0, 0.0, 0.0, 0.0, 0.0, 0.0, 0.0, 0.0, 0.0, 0.0, 0.0, 0.0, 0.0, 0.0, 0.0, 0.0, 0.0, 0.0, 0.0, 0.0, 0.0, 0.0, 0.0, 0.0, 0.0, 0.0, 0.0, 0.0, 0.0, 0.0, 0.0, 0.0, 0.0, 0.0, 0.0, 0.0, 0.0, 0.0, 0.0, 0.0, 0.0, 0.0, 0.0, 0.0, 0.0, 0.0, 0.0, 0.0, 0.0, 0.0, 0.0, 0.0, 0.0, 0.0, 0.0, 0.0, 0.0, 0.0, 0.0, 0.0, 0.0, 0.0, 0.0, 0.0, 0.0, 0.0, 0.0, 0.0, 0.0, 0.0, 0.0, 0.0, 0.0, 0.0, 0.0, 0.0, 0.0, 0.0, 0.0, 0.0, 0.0, 0.0, 0.0, 0.0, 0.0, 0.0])
me_003.materials.append(mat_001)
me_003.use_remesh_fix_poles = True
me_003.use_remesh_preserve_attributes = False
me_003.update()

# ---- objects
ob_cube = bpy.data.objects.new('Cube', me_cube)
ob_x = bpy.data.objects.new('立方体', me_x)
ob_001 = bpy.data.objects.new('柱体.001', me_003)

# ---- transforms, parenting, visibility, modifiers, constraints
ob_cube.location = (0.0, 0.0, 0.0)
ob_cube.scale = (1.0, 1.0, 0.09415)
ob_cube.lock_rotations_4d = False
ob_cube.empty_display_type = 'ARROWS'
ob_cube.lineart.crease_threshold = 0.0
ob_x.location = (0.0, 0.0, 0.6805)
ob_x.scale = (0.659, 0.3435, 0.6485)
ob_001.location = (0.0, 0.1571, 0.7191)
ob_001.rotation_euler = (1.571, 0.0, 0.0)
ob_001.scale = (0.4, 0.4, 1.25)

# ---- collection membership
col_collection.objects.link(ob_cube)
col_collection.objects.link(ob_x)
col_collection.objects.link(ob_001)

# ---- scene / render settings (as saved in the file)
scene.frame_start = 1; scene.frame_end = 250; scene.frame_set(1)
scene.render.engine = 'BLENDER_EEVEE_NEXT'
scene.cycles.use_denoising = False
scene.cycles.samples = 128
scene.cycles.sampling_pattern = 'TABULATED_SOBOL'
scene.cycles.use_adaptive_sampling = False
scene.cycles.use_light_tree = False
scene.view_settings.view_transform = 'Filmic'
bpy.context.view_layer.update()

# ---- added for rendering (the .blend has no active camera and no usable light): camera, sun
cam_auto = bpy.data.cameras.new('AutoCamera')
cam_auto.lens = 50.0
cam_auto.sensor_width = 36.0
cam_auto.clip_end = 1000.0
ob_auto_camera = bpy.data.objects.new('AutoCamera', cam_auto)
scene.collection.objects.link(ob_auto_camera)
ob_auto_camera.location = (3.50378, -4.18605, 3.42042)
ob_auto_camera.rotation_euler = (1.09748, -7.21219e-08, 0.694738)
scene.camera = ob_auto_camera
light_auto_sun = bpy.data.lights.new('AutoSun', 'SUN')
light_auto_sun.energy = 3.0
light_auto_sun.angle = 0.0523599
ob_auto_sun = bpy.data.objects.new('AutoSun', light_auto_sun)
scene.collection.objects.link(ob_auto_sun)
ob_auto_sun.rotation_euler = (0.872665, 0.174533, 0.523599)
bpy.context.view_layer.update()

